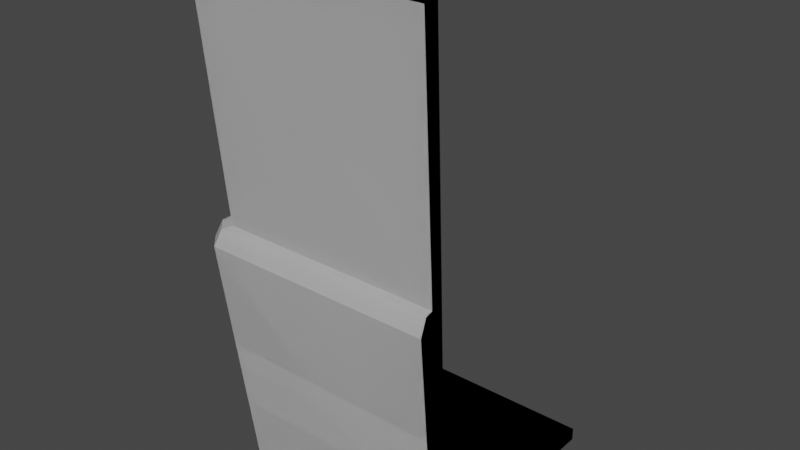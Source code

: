 # Source: base_building_tile_set.blend  (saved by Blender 3.0.42; exported with 4.5.12 LTS)
import bpy
from mathutils import Matrix  # noqa: F401  (used for matrix-valued properties, if any)

bpy.ops.wm.read_factory_settings(use_empty=True)
scene = bpy.context.scene
scene.name = 'Scene'

# ---- collections
col_prevuvlayout = bpy.data.collections.new('PrevUvLayout'); scene.collection.children.link(col_prevuvlayout)
col_corners = bpy.data.collections.new('Corners'); scene.collection.children.link(col_corners)
col_edges = bpy.data.collections.new('Edges'); scene.collection.children.link(col_edges)
col_innercorners = bpy.data.collections.new('InnerCorners'); scene.collection.children.link(col_innercorners)
col_other = bpy.data.collections.new('Other'); scene.collection.children.link(col_other)

# ---- materials (node trees are filled in below, after node groups)
mat_innerwall = bpy.data.materials.new('InnerWall')
mat_innerwall.use_transparent_shadow = False
mat_floor = bpy.data.materials.new('Floor')
mat_floor.use_transparent_shadow = False
mat_outerwall = bpy.data.materials.new('OuterWall')
mat_outerwall.use_transparent_shadow = False
mat_outerwallbase = bpy.data.materials.new('OuterWallBase')
mat_outerwallbase.use_transparent_shadow = False
mat_innerwall_003 = bpy.data.materials.new('InnerWall.003')
mat_innerwall_003.use_transparent_shadow = False
mat_floor_003 = bpy.data.materials.new('Floor.003')
mat_floor_003.use_transparent_shadow = False
mat_outerwall_003 = bpy.data.materials.new('OuterWall.003')
mat_outerwall_003.use_transparent_shadow = False
mat_outerwallbase_003 = bpy.data.materials.new('OuterWallBase.003')
mat_outerwallbase_003.use_transparent_shadow = False

# ---- node groups
ng_auto_smooth = bpy.data.node_groups.new('Auto Smooth', 'GeometryNodeTree')
_s = ng_auto_smooth.interface.new_socket(name='Geometry', in_out='OUTPUT', socket_type='NodeSocketGeometry')
_s = ng_auto_smooth.interface.new_socket(name='Geometry', in_out='INPUT', socket_type='NodeSocketGeometry')
_s = ng_auto_smooth.interface.new_socket(name='Angle', in_out='INPUT', socket_type='NodeSocketFloat')
_s.subtype = 'ANGLE'
_s.min_value = 0.0
_s.max_value = 3.142
ng_auto_smooth.is_modifier = True
_N = ng_auto_smooth.nodes; _L = ng_auto_smooth.links
n0 = _N.new('NodeGroupOutput'); n0.name = 'Group Output'; n0.location = (480, -100)
n1 = _N.new('NodeGroupInput'); n1.name = 'Group Input'; n1.location = (-420, -300)
n2 = _N.new('NodeGroupInput'); n2.name = 'Group Input.001'; n2.location = (-60, -100)
n3 = _N.new('GeometryNodeSetShadeSmooth'); n3.name = 'Set Shade Smooth'; n3.location = (120, -100)
n3.domain = 'EDGE'
n4 = _N.new('GeometryNodeSetShadeSmooth'); n4.name = 'Set Shade Smooth.001'; n4.location = (300, -100)
n5 = _N.new('GeometryNodeInputMeshEdgeAngle'); n5.name = 'Edge Angle'; n5.location = (-420, -220)
n6 = _N.new('GeometryNodeInputEdgeSmooth'); n6.name = 'Is Edge Smooth'; n6.location = (-60, -160)
n7 = _N.new('GeometryNodeInputShadeSmooth'); n7.name = 'Is Face Smooth'; n7.location = (-240, -340)
n8 = _N.new('FunctionNodeBooleanMath'); n8.name = 'Boolean Math'; n8.location = (-60, -220)
n9 = _N.new('FunctionNodeCompare'); n9.name = 'Compare'; n9.location = (-240, -180)
n9.operation = 'LESS_EQUAL'
_L.new(n5.outputs[0], n9.inputs[0])
_L.new(n4.outputs[0], n0.inputs[0])
_L.new(n1.outputs[1], n9.inputs[1])
_L.new(n9.outputs[0], n8.inputs[0])
_L.new(n7.outputs[0], n8.inputs[1])
_L.new(n2.outputs[0], n3.inputs[0])
_L.new(n6.outputs[0], n3.inputs[1])
_L.new(n3.outputs[0], n4.inputs[0])
_L.new(n8.outputs[0], n3.inputs[2])
n0.is_active_output = True

# ---- material node trees
mat_innerwall.use_nodes = True; mat_innerwall.node_tree.nodes.clear()
_N = mat_innerwall.node_tree.nodes; _L = mat_innerwall.node_tree.links
n0 = _N.new('ShaderNodeBsdfPrincipled'); n0.name = 'Principled BSDF'; n0.location = (10, 300)
n0.distribution = 'GGX'
n0.subsurface_method = 'RANDOM_WALK_SKIN'
n0.inputs[3].default_value = 1.45
n0.inputs[27].default_value = (0.0, 0.0, 0.0, 1.0)
n0.inputs[28].default_value = 1.0
n1 = _N.new('ShaderNodeOutputMaterial'); n1.name = 'Material Output'; n1.location = (300, 300)
_L.new(n0.outputs[0], n1.inputs[0])
n1.is_active_output = True
mat_floor.use_nodes = True; mat_floor.node_tree.nodes.clear()
_N = mat_floor.node_tree.nodes; _L = mat_floor.node_tree.links
n0 = _N.new('ShaderNodeBsdfPrincipled'); n0.name = 'Principled BSDF'; n0.location = (10, 300)
n0.distribution = 'GGX'
n0.subsurface_method = 'RANDOM_WALK_SKIN'
n0.inputs[3].default_value = 1.45
n0.inputs[27].default_value = (0.0, 0.0, 0.0, 1.0)
n0.inputs[28].default_value = 1.0
n1 = _N.new('ShaderNodeOutputMaterial'); n1.name = 'Material Output'; n1.location = (300, 300)
_L.new(n0.outputs[0], n1.inputs[0])
n1.is_active_output = True
mat_outerwall.use_nodes = True; mat_outerwall.node_tree.nodes.clear()
_N = mat_outerwall.node_tree.nodes; _L = mat_outerwall.node_tree.links
n0 = _N.new('ShaderNodeBsdfPrincipled'); n0.name = 'Principled BSDF'; n0.location = (10, 300)
n0.distribution = 'GGX'
n0.subsurface_method = 'RANDOM_WALK_SKIN'
n0.inputs[3].default_value = 1.45
n0.inputs[27].default_value = (0.0, 0.0, 0.0, 1.0)
n0.inputs[28].default_value = 1.0
n1 = _N.new('ShaderNodeOutputMaterial'); n1.name = 'Material Output'; n1.location = (300, 300)
_L.new(n0.outputs[0], n1.inputs[0])
n1.is_active_output = True
mat_outerwallbase.use_nodes = True; mat_outerwallbase.node_tree.nodes.clear()
_N = mat_outerwallbase.node_tree.nodes; _L = mat_outerwallbase.node_tree.links
n0 = _N.new('ShaderNodeBsdfPrincipled'); n0.name = 'Principled BSDF'; n0.location = (10, 300)
n0.distribution = 'GGX'
n0.subsurface_method = 'RANDOM_WALK_SKIN'
n0.inputs[3].default_value = 1.45
n0.inputs[27].default_value = (0.0, 0.0, 0.0, 1.0)
n0.inputs[28].default_value = 1.0
n1 = _N.new('ShaderNodeOutputMaterial'); n1.name = 'Material Output'; n1.location = (300, 300)
_L.new(n0.outputs[0], n1.inputs[0])
n1.is_active_output = True
mat_innerwall_003.use_nodes = True; mat_innerwall_003.node_tree.nodes.clear()
_N = mat_innerwall_003.node_tree.nodes; _L = mat_innerwall_003.node_tree.links
n0 = _N.new('ShaderNodeBsdfPrincipled'); n0.name = 'Principled BSDF'; n0.location = (10, 300)
n0.distribution = 'GGX'
n0.subsurface_method = 'RANDOM_WALK_SKIN'
n0.inputs[3].default_value = 1.45
n0.inputs[27].default_value = (0.0, 0.0, 0.0, 1.0)
n0.inputs[28].default_value = 1.0
n1 = _N.new('ShaderNodeOutputMaterial'); n1.name = 'Material Output'; n1.location = (300, 300)
_L.new(n0.outputs[0], n1.inputs[0])
n1.is_active_output = True
mat_floor_003.use_nodes = True; mat_floor_003.node_tree.nodes.clear()
_N = mat_floor_003.node_tree.nodes; _L = mat_floor_003.node_tree.links
n0 = _N.new('ShaderNodeBsdfPrincipled'); n0.name = 'Principled BSDF'; n0.location = (10, 300)
n0.distribution = 'GGX'
n0.subsurface_method = 'RANDOM_WALK_SKIN'
n0.inputs[3].default_value = 1.45
n0.inputs[27].default_value = (0.0, 0.0, 0.0, 1.0)
n0.inputs[28].default_value = 1.0
n1 = _N.new('ShaderNodeOutputMaterial'); n1.name = 'Material Output'; n1.location = (300, 300)
_L.new(n0.outputs[0], n1.inputs[0])
n1.is_active_output = True
mat_outerwall_003.use_nodes = True; mat_outerwall_003.node_tree.nodes.clear()
_N = mat_outerwall_003.node_tree.nodes; _L = mat_outerwall_003.node_tree.links
n0 = _N.new('ShaderNodeBsdfPrincipled'); n0.name = 'Principled BSDF'; n0.location = (10, 300)
n0.distribution = 'GGX'
n0.subsurface_method = 'RANDOM_WALK_SKIN'
n0.inputs[3].default_value = 1.45
n0.inputs[27].default_value = (0.0, 0.0, 0.0, 1.0)
n0.inputs[28].default_value = 1.0
n1 = _N.new('ShaderNodeOutputMaterial'); n1.name = 'Material Output'; n1.location = (300, 300)
_L.new(n0.outputs[0], n1.inputs[0])
n1.is_active_output = True
mat_outerwallbase_003.use_nodes = True; mat_outerwallbase_003.node_tree.nodes.clear()
_N = mat_outerwallbase_003.node_tree.nodes; _L = mat_outerwallbase_003.node_tree.links
n0 = _N.new('ShaderNodeBsdfPrincipled'); n0.name = 'Principled BSDF'; n0.location = (10, 300)
n0.distribution = 'GGX'
n0.subsurface_method = 'RANDOM_WALK_SKIN'
n0.inputs[3].default_value = 1.45
n0.inputs[27].default_value = (0.0, 0.0, 0.0, 1.0)
n0.inputs[28].default_value = 1.0
n1 = _N.new('ShaderNodeOutputMaterial'); n1.name = 'Material Output'; n1.location = (300, 300)
_L.new(n0.outputs[0], n1.inputs[0])
n1.is_active_output = True

# ---- world
world_world = bpy.data.worlds.new('World'); scene.world = world_world
world_world.use_nodes = True; world_world.node_tree.nodes.clear()
_N = world_world.node_tree.nodes; _L = world_world.node_tree.links
n0 = _N.new('ShaderNodeOutputWorld'); n0.name = 'World Output'; n0.location = (300, 300)
n1 = _N.new('ShaderNodeBackground'); n1.name = 'Background'; n1.location = (10, 300)
n1.inputs[0].default_value = (0.05088, 0.05088, 0.05088, 1.0)
_L.new(n1.outputs[0], n0.inputs[0])
n0.is_active_output = True
world_world.color = (0.05088, 0.05088, 0.05088)
world_world.use_sun_shadow = False
world_world.sun_shadow_jitter_overblur = 0.0

# ---- meshes
me_cube = bpy.data.meshes.new('Cube')
me_cube.from_pydata([(1.0, -0.9675, 4.0), (-0.9675, 1.0, 4.0), (1.0, 1.0, 0.0), (1.0, -0.8515, 4.0), (-0.8515, 1.0, 4.0), (-0.9675, -0.8702, 4.0), (-0.8702, -0.9675, 4.0), (-0.9678, 1.0, 1.933), (-0.9197, 1.0, 2.065), (1.0, -0.9197, 2.065), (1.0, -0.9678, 1.933), (-0.8549, -0.9678, 1.933), (-0.8163, -0.9197, 2.065), (-0.9197, -0.8163, 2.065), (-0.9678, -0.8549, 1.933), (-0.8612, -0.7687, 2.083), (-0.8612, 1.0, 2.083), (1.0, -0.8612, 2.083), (-0.7687, -0.8612, 2.083), (1.0, -0.6756, 0.1033), (-0.6756, 1.0, 0.1033), (1.0, 1.0, 0.1033), (-0.7754, -0.8515, 4.0), (-0.8515, -0.7754, 4.0), (-0.6756, -0.5995, 0.1033), (-0.5995, -0.6756, 0.1033), (1.0, -0.81, 0.1147), (1.0, -0.6847, 0.0), (-0.6847, 1.0, 0.0), (-0.81, 1.0, 0.1147), (-0.6549, -0.6847, 4.963e-09), (-0.7117, -0.81, 0.1147), (-0.81, -0.7117, 0.1147), (-0.6847, -0.6549, -1.132e-09)], [], [(26, 10, 11, 31), (4, 23, 24, 20), (5, 6, 22, 23), (32, 14, 7, 29), (3, 22, 6, 0), (31, 11, 14, 32), (18, 6, 5, 15), (17, 0, 6, 18), (12, 13, 14, 11), (13, 8, 7, 14), (9, 12, 11, 10), (15, 5, 1, 16), (13, 15, 16, 8), (9, 17, 18, 12), (12, 18, 15, 13), (20, 24, 25, 19, 21), (4, 1, 5, 23), (24, 23, 22, 25), (22, 3, 19, 25), (33, 30, 31, 32), (28, 33, 32, 29), (30, 27, 26, 31), (28, 2, 27, 30, 33), (7, 8, 16, 29), (21, 2, 28, 20), (10, 26, 17, 9), (19, 27, 2, 21), (29, 16, 20, 28), (1, 4, 20, 16), (26, 27, 19, 17), (0, 17, 19, 3)])
me_cube.polygons.foreach_set('material_index', [3, 0, 2, 3, 2, 3, 2, 2, 3, 3, 3, 2, 3, 3, 3, 1, 2, 0, 0, 3, 3, 3, 1, 3, 1, 3, 1, 3, 2, 3, 2])
_uv = me_cube.uv_layers.new(name='UVMap')
_uv.uv.foreach_set('vector', [0.2656, 0.5195, 0.04297, 0.5195, 0.04297, 0.2852, 0.2656, 0.2852, 0.01562, 0.9844, 0.01562, 0.7695, 0.5, 0.7695, 0.5, 0.9844, 0.5312, 0.4531, 0.5312, 0.4688, 0.5117, 0.4688, 0.5117, 0.4531, 0.2656, 0.2656, 0.04297, 0.2656, 0.04297, 0.03516, 0.2656, 0.03516, 0.5156, 0.7188, 0.5156, 0.4844, 0.5312, 0.4688, 0.5312, 0.7188, 0.2656, 0.2852, 0.04297, 0.2852, 0.04297, 0.2656, 0.2656, 0.2656, 0.8086, 0.4688, 0.5312, 0.4688, 0.5312, 0.4531, 0.8086, 0.4531, 0.8086, 0.7188, 0.5312, 0.7188, 0.5312, 0.4688, 0.8086, 0.4688, 0.02344, 0.2852, 0.02344, 0.2656, 0.04297, 0.2656, 0.04297, 0.2852, 0.02344, 0.2539, 0.02344, 0.03125, 0.04297, 0.03516, 0.04297, 0.2656, 0.02344, 0.5234, 0.02344, 0.2969, 0.04297, 0.2852, 0.04297, 0.5195, 0.8086, 0.4531, 0.5312, 0.4531, 0.5312, 0.2031, 0.8086, 0.2031, 0.02344, 0.2539, 0.01562, 0.2539, 0.01562, 0.03125, 0.02344, 0.03125, 0.02344, 0.5234, 0.01562, 0.5234, 0.01562, 0.2969, 0.02344, 0.2969, 0.02344, 0.2852, 0.01562, 0.2852, 0.01562, 0.2656, 0.02344, 0.2656, 0.5156, 0.9688, 0.5156, 0.7617, 0.5234, 0.75, 0.7422, 0.75, 0.7422, 0.9688, 0.5156, 0.2031, 0.5312, 0.2031, 0.5312, 0.4531, 0.5156, 0.4414, 0.5, 0.7695, 0.01562, 0.7695, 0.01562, 0.7578, 0.5, 0.7578, 0.01562, 0.7578, 0.01562, 0.5469, 0.5, 0.5469, 0.5, 0.7578, 0.2891, 0.2695, 0.2891, 0.2812, 0.2656, 0.2852, 0.2656, 0.2656, 0.2891, 0.03516, 0.2891, 0.2617, 0.2656, 0.2656, 0.2656, 0.03516, 0.2891, 0.2891, 0.2891, 0.5195, 0.2656, 0.5195, 0.2656, 0.2852, 0.9844, 0.9688, 0.7539, 0.9688, 0.7539, 0.75, 0.9805, 0.75, 0.9844, 0.75, 0.04297, 0.03516, 0.03125, 0.02734, 0.01953, 0.01953, 0.2656, 0.03516, 0.7422, 0.9688, 0.7422, 0.9844, 0.5156, 0.9844, 0.5156, 0.9688, 0.04297, 0.5195, 0.2656, 0.5195, 0.01953, 0.5352, 0.03125, 0.5273, 0.7422, 0.75, 0.7539, 0.75, 0.7539, 0.9688, 0.7422, 0.9688, 0.2656, 0.03516, 0.01953, 0.01953, 0.2734, 0.01953, 0.2812, 0.01953, 0.5312, 0.2031, 0.5312, 0.1875, 0.9805, 0.1875, 0.8086, 0.2031, 0.2656, 0.5195, 0.2812, 0.5352, 0.2578, 0.5352, 0.01953, 0.5352, 0.5312, 0.7188, 0.8086, 0.7188, 0.9805, 0.7344, 0.5312, 0.7344])
me_cube.materials.append(mat_innerwall)
me_cube.materials.append(mat_floor)
me_cube.materials.append(mat_outerwall)
me_cube.materials.append(mat_outerwallbase)
me_cube.use_remesh_preserve_volume = False
me_cube.use_remesh_preserve_attributes = False
me_cube.use_mirror_vertex_groups = False
me_cube.update()
me_cube_001 = bpy.data.meshes.new('Cube.001')
me_cube_001.from_pydata([(-1.0, -0.9675, 4.0), (0.9675, 1.0, 4.0), (-1.0, 1.0, 0.0), (-1.0, -0.8515, 4.0), (0.8515, 1.0, 4.0), (0.9675, -0.8702, 4.0), (0.8702, -0.9675, 4.0), (0.9678, 1.0, 1.933), (0.9197, 1.0, 2.065), (-1.0, -0.9197, 2.065), (-1.0, -0.9678, 1.933), (0.8549, -0.9678, 1.933), (0.8163, -0.9197, 2.065), (0.9197, -0.8163, 2.065), (0.9678, -0.8549, 1.933), (0.8612, -0.7687, 2.083), (0.8612, 1.0, 2.083), (-1.0, -0.8612, 2.083), (0.7687, -0.8612, 2.083), (-1.0, -0.6756, 0.1033), (0.6756, 1.0, 0.1033), (-1.0, 1.0, 0.1033), (0.7754, -0.8515, 4.0), (0.8515, -0.7754, 4.0), (0.6756, -0.5995, 0.1033), (0.5995, -0.6756, 0.1033), (-1.0, -0.81, 0.1147), (-1.0, -0.6847, 0.0), (0.6847, 1.0, 0.0), (0.81, 1.0, 0.1147), (0.6549, -0.6847, 4.963e-09), (0.7117, -0.81, 0.1147), (0.81, -0.7117, 0.1147), (0.6847, -0.6549, -1.132e-09)], [], [(26, 31, 11, 10), (4, 20, 24, 23), (5, 23, 22, 6), (32, 29, 7, 14), (3, 0, 6, 22), (31, 32, 14, 11), (18, 15, 5, 6), (17, 18, 6, 0), (12, 11, 14, 13), (13, 14, 7, 8), (9, 10, 11, 12), (15, 16, 1, 5), (13, 8, 16, 15), (9, 12, 18, 17), (12, 13, 15, 18), (20, 21, 19, 25, 24), (4, 23, 5, 1), (24, 25, 22, 23), (22, 25, 19, 3), (33, 32, 31, 30), (28, 29, 32, 33), (30, 31, 26, 27), (28, 33, 30, 27, 2), (7, 29, 16, 8), (21, 20, 28, 2), (10, 9, 17, 26), (19, 21, 2, 27), (26, 17, 19, 27), (0, 3, 19, 17), (29, 28, 20, 16), (1, 16, 20, 4)])
me_cube_001.polygons.foreach_set('material_index', [3, 0, 2, 3, 2, 3, 2, 2, 3, 3, 3, 2, 3, 3, 3, 1, 2, 0, 0, 3, 3, 3, 1, 3, 1, 3, 1, 3, 2, 3, 2])
_uv = me_cube_001.uv_layers.new(name='UVMap')
_uv.uv.foreach_set('vector', [0.5195, 0.7383, 0.5195, 0.9609, 0.2852, 0.9609, 0.2852, 0.7383, 0.9844, 0.9883, 0.7695, 0.9883, 0.7695, 0.5039, 0.9844, 0.5039, 0.4531, 0.4727, 0.4688, 0.4727, 0.4688, 0.4922, 0.4531, 0.4922, 0.2656, 0.7383, 0.2656, 0.9609, 0.03516, 0.9609, 0.03516, 0.7383, 0.7188, 0.4883, 0.4844, 0.4883, 0.4688, 0.4727, 0.7188, 0.4727, 0.2852, 0.7383, 0.2852, 0.9609, 0.2656, 0.9609, 0.2656, 0.7383, 0.4688, 0.1953, 0.4688, 0.4727, 0.4531, 0.4727, 0.4531, 0.1953, 0.7188, 0.1953, 0.7188, 0.4727, 0.4688, 0.4727, 0.4688, 0.1953, 0.2852, 0.9805, 0.2656, 0.9805, 0.2656, 0.9609, 0.2852, 0.9609, 0.2539, 0.9805, 0.03125, 0.9805, 0.03516, 0.9609, 0.2656, 0.9609, 0.5234, 0.9805, 0.2969, 0.9805, 0.2852, 0.9609, 0.5195, 0.9609, 0.4531, 0.1953, 0.4531, 0.4727, 0.2031, 0.4727, 0.2031, 0.1953, 0.2539, 0.9805, 0.2539, 0.9883, 0.03125, 0.9883, 0.03125, 0.9805, 0.5234, 0.9805, 0.5234, 0.9883, 0.2969, 0.9883, 0.2969, 0.9805, 0.2852, 0.9805, 0.2852, 0.9883, 0.2656, 0.9883, 0.2656, 0.9805, 0.9688, 0.4844, 0.7617, 0.4883, 0.75, 0.4805, 0.75, 0.2617, 0.9688, 0.2617, 0.2031, 0.4883, 0.2031, 0.4727, 0.4531, 0.4727, 0.4414, 0.4883, 0.7695, 0.5039, 0.7695, 0.9883, 0.7578, 0.9883, 0.7578, 0.5039, 0.7578, 0.9883, 0.5469, 0.9883, 0.5469, 0.5039, 0.7578, 0.5039, 0.2695, 0.7148, 0.2812, 0.7148, 0.2852, 0.7383, 0.2656, 0.7383, 0.03516, 0.7148, 0.2617, 0.7148, 0.2656, 0.7383, 0.03516, 0.7383, 0.2891, 0.7148, 0.5195, 0.7148, 0.5195, 0.7383, 0.2852, 0.7383, 0.9688, 0.01953, 0.9688, 0.25, 0.75, 0.25, 0.75, 0.02344, 0.75, 0.01953, 0.03516, 0.9609, 0.02734, 0.9727, 0.01953, 0.9844, 0.03516, 0.7383, 0.9688, 0.2617, 0.9844, 0.2617, 0.9844, 0.4844, 0.9688, 0.4844, 0.5195, 0.9609, 0.5195, 0.7383, 0.5352, 0.9844, 0.5273, 0.9727, 0.75, 0.2617, 0.75, 0.25, 0.9688, 0.25, 0.9688, 0.2617, 0.03516, 0.7383, 0.01953, 0.9844, 0.01953, 0.7305, 0.01953, 0.7227, 0.2031, 0.4727, 0.1875, 0.4727, 0.1875, 0.02344, 0.2031, 0.1953, 0.5195, 0.7383, 0.5352, 0.7227, 0.5352, 0.7461, 0.5352, 0.9844, 0.7188, 0.4727, 0.7188, 0.1953, 0.7344, 0.02344, 0.7344, 0.4727])
me_cube_001.materials.append(mat_innerwall)
me_cube_001.materials.append(mat_floor)
me_cube_001.materials.append(mat_outerwall)
me_cube_001.materials.append(mat_outerwallbase)
me_cube_001.use_remesh_preserve_volume = False
me_cube_001.use_remesh_preserve_attributes = False
me_cube_001.use_mirror_vertex_groups = False
me_cube_001.update()
me_cube_007 = bpy.data.meshes.new('Cube.007')
me_cube_007.from_pydata([(-0.9675, 1.0, 4.0), (-0.8515, 1.0, 4.0), (-0.9678, 1.0, 1.933), (-0.9197, 1.0, 2.065), (-0.8612, 1.0, 2.083), (-0.6756, 1.0, 0.1033), (-0.6756, 1.0, -8.827e-06), (-0.81, 1.0, 0.1147), (-0.9675, -1.0, 4.0), (-0.8515, -1.0, 4.0), (-0.9678, -1.0, 1.933), (-0.9197, -1.0, 2.065), (-0.8612, -1.0, 2.083), (-0.6756, -1.0, 0.1033), (-0.6847, -1.0, 0.0), (-0.81, -1.0, 0.1147), (1.0, 1.0, 0.1033), (1.0, -1.0, 0.1033), (1.0, -1.0, -8.827e-06), (1.0, 1.0, -8.827e-06), (-0.8515, 0.0, 4.0), (-0.9675, 0.0, 4.0), (-0.8612, 0.0, 2.083), (-0.9197, 0.0, 2.065), (-0.9678, 0.0, 1.933), (-0.81, 0.0, 0.1147), (-0.6847, 0.0, 0.0), (-0.6756, 0.0, 0.1033), (1.0, 0.0, 0.1033)], [], [(2, 3, 4, 7), (7, 4, 5, 6), (0, 1, 5, 4), (10, 15, 12, 11), (15, 14, 13, 12), (8, 12, 13, 9), (21, 8, 9, 20), (22, 12, 8, 21), (23, 11, 12, 22), (24, 10, 11, 23), (25, 15, 10, 24), (26, 14, 15, 25), (6, 5, 16, 19), (27, 13, 17, 28), (16, 28, 17, 18, 19), (14, 6, 19, 18), (13, 14, 18, 17), (20, 9, 13, 27), (1, 20, 27, 5), (5, 27, 28, 16), (6, 26, 25, 7), (7, 25, 24, 2), (2, 24, 23, 3), (3, 23, 22, 4), (4, 22, 21, 0), (0, 21, 20, 1)])
me_cube_007.polygons.foreach_set('material_index', [3, 3, 2, 3, 3, 2, 2, 2, 3, 3, 3, 3, 1, 1, 1, 1, 1, 0, 0, 1, 3, 3, 3, 3, 2, 2])
_uv = me_cube_007.uv_layers.new(name='UVMap')
_uv.uv.foreach_set('vector', [0.6822, 0.03703, 0.6631, 0.0282, 0.6612, 0.01923, 0.9561, 0.03609, 0.9561, 0.03609, 0.6612, 0.01923, 0.9594, 0.01615, 0.9749, 0.01744, 0.03355, 0.03352, 0.03451, 0.01615, 0.6197, 0.02216, 0.3216, 0.03352, 0.6832, 0.3371, 0.9571, 0.3361, 0.6623, 0.355, 0.6642, 0.346, 0.9571, 0.3361, 0.9759, 0.3533, 0.9606, 0.3561, 0.6623, 0.355, 0.03355, 0.3336, 0.3216, 0.3336, 0.6197, 0.3449, 0.03451, 0.3509, 0.03355, 0.1835, 0.03355, 0.3336, 0.01615, 0.3336, 0.01615, 0.1835, 0.3216, 0.1835, 0.3216, 0.3336, 0.03355, 0.3336, 0.03355, 0.1835, 0.6617, 0.1871, 0.6622, 0.3371, 0.653, 0.3372, 0.6525, 0.1872, 0.6827, 0.1871, 0.6832, 0.3371, 0.6622, 0.3371, 0.6617, 0.1871, 0.9566, 0.1861, 0.9571, 0.3361, 0.6832, 0.3371, 0.6827, 0.1871, 0.982, 0.186, 0.9826, 0.3361, 0.9571, 0.3361, 0.9566, 0.1861, 0.01615, 0.717, 0.03165, 0.717, 0.03165, 0.9683, 0.01615, 0.9683, 0.1817, 0.717, 0.3317, 0.717, 0.3317, 0.9683, 0.1817, 0.9683, 0.03165, 0.9683, 0.1817, 0.9683, 0.3317, 0.9683, 0.3317, 0.9838, 0.03165, 0.9838, 0.3472, 0.7156, 0.6473, 0.717, 0.6473, 0.9683, 0.3472, 0.9683, 0.3317, 0.717, 0.3472, 0.7156, 0.3472, 0.9683, 0.3317, 0.9683, 0.6013, 0.5333, 0.6013, 0.6833, 0.01615, 0.6833, 0.01615, 0.5333, 0.6013, 0.3832, 0.6013, 0.5333, 0.01615, 0.5333, 0.01615, 0.3832, 0.03165, 0.717, 0.1817, 0.717, 0.1817, 0.9683, 0.03165, 0.9683, 0.9826, 0.036, 0.982, 0.186, 0.9566, 0.1861, 0.9561, 0.03609, 0.9561, 0.03609, 0.9566, 0.1861, 0.6827, 0.1871, 0.6822, 0.03703, 0.6822, 0.03703, 0.6827, 0.1871, 0.6617, 0.1871, 0.6612, 0.0371, 0.6612, 0.0371, 0.6617, 0.1871, 0.6525, 0.1872, 0.652, 0.03713, 0.3216, 0.03352, 0.3216, 0.1835, 0.03355, 0.1835, 0.03355, 0.03352, 0.03355, 0.03352, 0.03355, 0.1835, 0.01615, 0.1835, 0.01615, 0.03352])
me_cube_007.materials.append(mat_innerwall_003)
me_cube_007.materials.append(mat_floor_003)
me_cube_007.materials.append(mat_outerwall_003)
me_cube_007.materials.append(mat_outerwallbase_003)
me_cube_007.use_remesh_preserve_volume = False
me_cube_007.use_remesh_preserve_attributes = False
me_cube_007.use_mirror_vertex_groups = False
me_cube_007.update()
me_cube_002 = bpy.data.meshes.new('Cube.002')
me_cube_002.from_pydata([(1.0, 0.9675, 4.0), (-0.9675, -1.0, 4.0), (1.0, -1.0, 0.0), (1.0, 0.8515, 4.0), (-0.8515, -1.0, 4.0), (-0.9675, 0.8702, 4.0), (-0.8702, 0.9675, 4.0), (-0.9678, -1.0, 1.933), (-0.9197, -1.0, 2.065), (1.0, 0.9197, 2.065), (1.0, 0.9678, 1.933), (-0.8549, 0.9678, 1.933), (-0.8163, 0.9197, 2.065), (-0.9197, 0.8163, 2.065), (-0.9678, 0.8549, 1.933), (-0.8612, 0.7687, 2.083), (-0.8612, -1.0, 2.083), (1.0, 0.8612, 2.083), (-0.7687, 0.8612, 2.083), (1.0, 0.6756, 0.1033), (-0.6756, -1.0, 0.1033), (1.0, -1.0, 0.1033), (-0.7754, 0.8515, 4.0), (-0.8515, 0.7754, 4.0), (-0.6756, 0.5995, 0.1033), (-0.5995, 0.6756, 0.1033), (1.0, 0.81, 0.1147), (1.0, 0.6847, 0.0), (-0.6847, -1.0, 0.0), (-0.81, -1.0, 0.1147), (-0.6549, 0.6847, 4.963e-09), (-0.7117, 0.81, 0.1147), (-0.81, 0.7117, 0.1147), (-0.6847, 0.6549, -1.132e-09)], [], [(26, 31, 11, 10), (4, 20, 24, 23), (5, 23, 22, 6), (32, 29, 7, 14), (3, 0, 6, 22), (31, 32, 14, 11), (18, 15, 5, 6), (17, 18, 6, 0), (12, 11, 14, 13), (13, 14, 7, 8), (9, 10, 11, 12), (15, 16, 1, 5), (13, 8, 16, 15), (9, 12, 18, 17), (12, 13, 15, 18), (20, 21, 19, 25, 24), (4, 23, 5, 1), (24, 25, 22, 23), (22, 25, 19, 3), (33, 32, 31, 30), (28, 29, 32, 33), (30, 31, 26, 27), (28, 33, 30, 27, 2), (7, 29, 16, 8), (21, 20, 28, 2), (10, 9, 17, 26), (19, 21, 2, 27), (26, 17, 19, 27), (0, 3, 19, 17), (29, 28, 20, 16), (1, 16, 20, 4)])
me_cube_002.polygons.foreach_set('material_index', [3, 0, 2, 3, 2, 3, 2, 2, 3, 3, 3, 2, 3, 3, 3, 1, 2, 0, 0, 3, 3, 3, 1, 3, 1, 3, 1, 3, 2, 3, 2])
_uv = me_cube_002.uv_layers.new(name='UVMap')
_uv.uv.foreach_set('vector', [0.03125, 0.7617, 0.03125, 0.332, 0.4844, 0.332, 0.4844, 0.7617, 0.03906, 0.0, 0.4766, 0.0, 0.4766, 1.0, 0.03906, 1.0, 0.5117, 0.1289, 0.4883, 0.1289, 0.4883, 0.08594, 0.5117, 0.08594, 0.5234, 0.7617, 0.5234, 0.332, 0.9688, 0.332, 0.9688, 0.7617, 0.02734, 0.09766, 0.4609, 0.09766, 0.4883, 0.1289, 0.02734, 0.1289, 0.4844, 0.7617, 0.4844, 0.332, 0.5234, 0.332, 0.5234, 0.7617, 0.4883, 0.6406, 0.4883, 0.1289, 0.5117, 0.1289, 0.5117, 0.6406, 0.02734, 0.6406, 0.02734, 0.1289, 0.4883, 0.1289, 0.4883, 0.6406, 0.4844, 0.293, 0.5234, 0.293, 0.5234, 0.332, 0.4844, 0.332, 0.543, 0.293, 0.9766, 0.293, 0.9688, 0.332, 0.5234, 0.332, 0.02344, 0.293, 0.4609, 0.293, 0.4844, 0.332, 0.03125, 0.332, 0.5117, 0.6406, 0.5117, 0.1289, 0.9727, 0.1289, 0.9727, 0.6406, 0.543, 0.293, 0.543, 0.2773, 0.9766, 0.2773, 0.9766, 0.293, 0.02344, 0.293, 0.02344, 0.2773, 0.4609, 0.2773, 0.4609, 0.293, 0.4844, 0.293, 0.4844, 0.2773, 0.5234, 0.2773, 0.5234, 0.293, 0.2773, 0.007812, 0.7148, 0.007812, 0.7422, 0.02344, 0.7422, 0.4883, 0.2773, 0.4883, 0.9727, 0.09766, 0.9727, 0.1289, 0.5117, 0.1289, 0.5352, 0.09766, 0.4766, 1.0, 0.4766, 0.0, 0.5039, 0.0, 0.5039, 1.0, 0.5039, 0.0, 0.9375, 0.0, 0.9375, 1.0, 0.5039, 1.0, 0.5156, 0.8086, 0.4922, 0.8086, 0.4844, 0.7617, 0.5234, 0.7617, 0.9688, 0.8086, 0.5312, 0.8086, 0.5234, 0.7617, 0.9688, 0.7617, 0.4766, 0.8086, 0.03125, 0.8086, 0.03125, 0.7617, 0.4844, 0.7617, 0.2773, 1.0, 0.2773, 0.5117, 0.7422, 0.5117, 0.7422, 0.9922, 0.7422, 1.0, 0.9688, 0.332, 0.9844, 0.3086, 1.0, 0.2852, 0.9688, 0.7617, 0.2773, 0.4883, 0.2422, 0.4883, 0.2422, 0.007812, 0.2773, 0.007812, 0.03125, 0.332, 0.03125, 0.7617, 0.0, 0.2852, 0.01562, 0.3086, 0.7422, 0.4883, 0.7422, 0.5117, 0.2773, 0.5117, 0.2773, 0.4883, 0.9688, 0.7617, 1.0, 0.2852, 1.0, 0.7773, 1.0, 0.793, 0.9727, 0.1289, 1.0, 0.1289, 1.0, 0.9609, 0.9727, 0.6406, 0.03125, 0.7617, 0.0, 0.793, 0.0, 0.7461, 0.0, 0.2852, 0.02734, 0.1289, 0.02734, 0.6406, 0.0, 0.9609, 0.0, 0.1289])
me_cube_002.materials.append(mat_innerwall)
me_cube_002.materials.append(mat_floor)
me_cube_002.materials.append(mat_outerwall)
me_cube_002.materials.append(mat_outerwallbase)
me_cube_002.use_remesh_preserve_volume = False
me_cube_002.use_remesh_preserve_attributes = False
me_cube_002.use_mirror_vertex_groups = False
me_cube_002.update()
me_cube_003 = bpy.data.meshes.new('Cube.003')
me_cube_003.from_pydata([(-1.0, 0.9675, 4.0), (0.9675, -1.0, 4.0), (-1.0, -1.0, 0.0), (-1.0, 0.8515, 4.0), (0.8515, -1.0, 4.0), (0.9675, 0.8702, 4.0), (0.8702, 0.9675, 4.0), (0.9678, -1.0, 1.933), (0.9197, -1.0, 2.065), (-1.0, 0.9197, 2.065), (-1.0, 0.9678, 1.933), (0.8549, 0.9678, 1.933), (0.8163, 0.9197, 2.065), (0.9197, 0.8163, 2.065), (0.9678, 0.8549, 1.933), (0.8612, 0.7687, 2.083), (0.8612, -1.0, 2.083), (-1.0, 0.8612, 2.083), (0.7687, 0.8612, 2.083), (-1.0, 0.6756, 0.1033), (0.6756, -1.0, 0.1033), (-1.0, -1.0, 0.1033), (0.7754, 0.8515, 4.0), (0.8515, 0.7754, 4.0), (0.6756, 0.5995, 0.1033), (0.5995, 0.6756, 0.1033), (-1.0, 0.81, 0.1147), (-1.0, 0.6847, 0.0), (0.6847, -1.0, 0.0), (0.81, -1.0, 0.1147), (0.6549, 0.6847, 4.963e-09), (0.7117, 0.81, 0.1147), (0.81, 0.7117, 0.1147), (0.6847, 0.6549, -1.132e-09)], [], [(26, 10, 11, 31), (4, 23, 24, 20), (5, 6, 22, 23), (32, 14, 7, 29), (3, 22, 6, 0), (31, 11, 14, 32), (18, 6, 5, 15), (17, 0, 6, 18), (12, 13, 14, 11), (13, 8, 7, 14), (9, 12, 11, 10), (15, 5, 1, 16), (13, 15, 16, 8), (9, 17, 18, 12), (12, 18, 15, 13), (20, 24, 25, 19, 21), (4, 1, 5, 23), (24, 23, 22, 25), (22, 3, 19, 25), (33, 30, 31, 32), (28, 33, 32, 29), (30, 27, 26, 31), (28, 2, 27, 30, 33), (7, 8, 16, 29), (21, 2, 28, 20), (10, 26, 17, 9), (19, 27, 2, 21), (26, 27, 19, 17), (0, 17, 19, 3), (29, 16, 20, 28), (1, 4, 20, 16)])
me_cube_003.polygons.foreach_set('material_index', [3, 0, 2, 3, 2, 3, 2, 2, 3, 3, 3, 2, 3, 3, 3, 1, 2, 0, 0, 3, 3, 3, 1, 3, 1, 3, 1, 3, 2, 3, 2])
_uv = me_cube_003.uv_layers.new(name='UVMap')
_uv.uv.foreach_set('vector', [0.7617, 0.9688, 0.332, 0.9688, 0.332, 0.5156, 0.7617, 0.5156, 0.0, 0.9609, 0.0, 0.5234, 1.0, 0.5234, 1.0, 0.9609, 0.1289, 0.4883, 0.1289, 0.5117, 0.08594, 0.5117, 0.08594, 0.4883, 0.7617, 0.4766, 0.332, 0.4766, 0.332, 0.03125, 0.7617, 0.03125, 0.09766, 0.9727, 0.09766, 0.5391, 0.1289, 0.5117, 0.1289, 0.9727, 0.7617, 0.5156, 0.332, 0.5156, 0.332, 0.4766, 0.7617, 0.4766, 0.6406, 0.5117, 0.1289, 0.5117, 0.1289, 0.4883, 0.6406, 0.4883, 0.6406, 0.9727, 0.1289, 0.9727, 0.1289, 0.5117, 0.6406, 0.5117, 0.293, 0.5156, 0.293, 0.4766, 0.332, 0.4766, 0.332, 0.5156, 0.293, 0.457, 0.293, 0.02344, 0.332, 0.03125, 0.332, 0.4766, 0.293, 0.9766, 0.293, 0.5391, 0.332, 0.5156, 0.332, 0.9688, 0.6406, 0.4883, 0.1289, 0.4883, 0.1289, 0.02734, 0.6406, 0.02734, 0.293, 0.457, 0.2773, 0.457, 0.2773, 0.02344, 0.293, 0.02344, 0.293, 0.9766, 0.2773, 0.9766, 0.2773, 0.5391, 0.293, 0.5391, 0.293, 0.5156, 0.2773, 0.5156, 0.2773, 0.4766, 0.293, 0.4766, 0.007812, 0.7227, 0.007812, 0.2852, 0.02344, 0.2578, 0.4883, 0.2578, 0.4883, 0.7227, 0.09766, 0.02734, 0.1289, 0.02734, 0.1289, 0.4883, 0.09766, 0.4648, 1.0, 0.5234, 0.0, 0.5234, 0.0, 0.4961, 1.0, 0.4961, 0.0, 0.4961, 0.0, 0.0625, 1.0, 0.0625, 1.0, 0.4961, 0.8086, 0.4844, 0.8086, 0.5078, 0.7617, 0.5156, 0.7617, 0.4766, 0.8086, 0.03125, 0.8086, 0.4688, 0.7617, 0.4766, 0.7617, 0.03125, 0.8086, 0.5234, 0.8086, 0.9688, 0.7617, 0.9688, 0.7617, 0.5156, 1.0, 0.7227, 0.5117, 0.7227, 0.5117, 0.2578, 0.9922, 0.2578, 1.0, 0.2578, 0.332, 0.03125, 0.3086, 0.01562, 0.2852, 0.0, 0.7617, 0.03125, 0.4883, 0.7227, 0.4883, 0.7578, 0.007812, 0.7578, 0.007812, 0.7227, 0.332, 0.9688, 0.7617, 0.9688, 0.2852, 1.0, 0.3086, 0.9844, 0.4883, 0.2578, 0.5117, 0.2578, 0.5117, 0.7227, 0.4883, 0.7227, 0.7617, 0.03125, 0.2852, 0.0, 0.7773, 0.0, 0.793, 0.0, 0.1289, 0.02734, 0.1289, 0.0, 0.9609, 0.0, 0.6406, 0.02734, 0.7617, 0.9688, 0.793, 1.0, 0.7461, 1.0, 0.2852, 1.0, 0.1289, 0.9727, 0.6406, 0.9727, 0.9609, 1.0, 0.1289, 1.0])
me_cube_003.materials.append(mat_innerwall)
me_cube_003.materials.append(mat_floor)
me_cube_003.materials.append(mat_outerwall)
me_cube_003.materials.append(mat_outerwallbase)
me_cube_003.use_remesh_preserve_volume = False
me_cube_003.use_remesh_preserve_attributes = False
me_cube_003.use_mirror_vertex_groups = False
me_cube_003.update()
me_cube_005 = bpy.data.meshes.new('Cube.005')
me_cube_005.from_pydata([(1.0, -0.9675, 4.0), (-0.9675, 1.0, 4.0), (1.0, 1.0, 0.0), (1.0, -0.8515, 4.0), (-0.8515, 1.0, 4.0), (-0.9675, -0.8702, 4.0), (-0.8702, -0.9675, 4.0), (-0.9678, 1.0, 1.933), (-0.9197, 1.0, 2.065), (1.0, -0.9197, 2.065), (1.0, -0.9678, 1.933), (-0.8549, -0.9678, 1.933), (-0.8163, -0.9197, 2.065), (-0.9197, -0.8163, 2.065), (-0.9678, -0.8549, 1.933), (-0.8612, -0.7687, 2.083), (-0.8612, 1.0, 2.083), (1.0, -0.8612, 2.083), (-0.7687, -0.8612, 2.083), (1.0, -0.6756, 0.1033), (-0.6756, 1.0, 0.1033), (1.0, 1.0, 0.1033), (-0.7754, -0.8515, 4.0), (-0.8515, -0.7754, 4.0), (-0.6756, -0.5995, 0.1033), (-0.5995, -0.6756, 0.1033), (1.0, -0.81, 0.1147), (1.0, -0.6847, 0.0), (-0.6847, 1.0, 0.0), (-0.81, 1.0, 0.1147), (-0.6549, -0.6847, 4.963e-09), (-0.7117, -0.81, 0.1147), (-0.81, -0.7117, 0.1147), (-0.6847, -0.6549, -1.132e-09)], [], [(26, 10, 11, 31), (4, 23, 24, 20), (5, 6, 22, 23), (32, 14, 7, 29), (3, 22, 6, 0), (31, 11, 14, 32), (18, 6, 5, 15), (17, 0, 6, 18), (12, 13, 14, 11), (13, 8, 7, 14), (9, 12, 11, 10), (15, 5, 1, 16), (13, 15, 16, 8), (9, 17, 18, 12), (12, 18, 15, 13), (20, 24, 25, 19, 21), (4, 1, 5, 23), (24, 23, 22, 25), (22, 3, 19, 25), (33, 30, 31, 32), (28, 33, 32, 29), (30, 27, 26, 31), (28, 2, 27, 30, 33), (7, 8, 16, 29), (21, 2, 28, 20), (10, 26, 17, 9), (19, 27, 2, 21), (29, 16, 20, 28), (1, 4, 20, 16), (26, 27, 19, 17), (0, 17, 19, 3)])
me_cube_005.polygons.foreach_set('material_index', [3, 0, 2, 3, 2, 3, 2, 2, 3, 3, 3, 2, 3, 3, 3, 1, 2, 0, 0, 3, 3, 3, 1, 3, 1, 3, 1, 3, 2, 3, 2])
_uv = me_cube_005.uv_layers.new(name='UVMap')
_uv.uv.foreach_set('vector', [0.7617, 0.9688, 0.332, 0.9688, 0.332, 0.5156, 0.7617, 0.5156, 0.0, 0.9609, 0.0, 0.5234, 1.0, 0.5234, 1.0, 0.9609, 0.1289, 0.4883, 0.1289, 0.5117, 0.08594, 0.5117, 0.08594, 0.4883, 0.7617, 0.4766, 0.332, 0.4766, 0.332, 0.03125, 0.7617, 0.03125, 0.09766, 0.9727, 0.09766, 0.5391, 0.1289, 0.5117, 0.1289, 0.9727, 0.7617, 0.5156, 0.332, 0.5156, 0.332, 0.4766, 0.7617, 0.4766, 0.6406, 0.5117, 0.1289, 0.5117, 0.1289, 0.4883, 0.6406, 0.4883, 0.6406, 0.9727, 0.1289, 0.9727, 0.1289, 0.5117, 0.6406, 0.5117, 0.293, 0.5156, 0.293, 0.4766, 0.332, 0.4766, 0.332, 0.5156, 0.293, 0.457, 0.293, 0.02344, 0.332, 0.03125, 0.332, 0.4766, 0.293, 0.9766, 0.293, 0.5391, 0.332, 0.5156, 0.332, 0.9688, 0.6406, 0.4883, 0.1289, 0.4883, 0.1289, 0.02734, 0.6406, 0.02734, 0.293, 0.457, 0.2773, 0.457, 0.2773, 0.02344, 0.293, 0.02344, 0.293, 0.9766, 0.2773, 0.9766, 0.2773, 0.5391, 0.293, 0.5391, 0.293, 0.5156, 0.2773, 0.5156, 0.2773, 0.4766, 0.293, 0.4766, 0.007812, 0.7227, 0.007812, 0.2852, 0.02344, 0.2578, 0.4883, 0.2578, 0.4883, 0.7227, 0.09766, 0.02734, 0.1289, 0.02734, 0.1289, 0.4883, 0.09766, 0.4648, 1.0, 0.5234, 0.0, 0.5234, 0.0, 0.4961, 1.0, 0.4961, 0.0, 0.4961, 0.0, 0.0625, 1.0, 0.0625, 1.0, 0.4961, 0.8086, 0.4844, 0.8086, 0.5078, 0.7617, 0.5156, 0.7617, 0.4766, 0.8086, 0.03125, 0.8086, 0.4688, 0.7617, 0.4766, 0.7617, 0.03125, 0.8086, 0.5234, 0.8086, 0.9688, 0.7617, 0.9688, 0.7617, 0.5156, 1.0, 0.7227, 0.5117, 0.7227, 0.5117, 0.2578, 0.9922, 0.2578, 1.0, 0.2578, 0.332, 0.03125, 0.3086, 0.01562, 0.2852, 0.0, 0.7617, 0.03125, 0.4883, 0.7227, 0.4883, 0.7578, 0.007812, 0.7578, 0.007812, 0.7227, 0.332, 0.9688, 0.7617, 0.9688, 0.2852, 1.0, 0.3086, 0.9844, 0.4883, 0.2578, 0.5117, 0.2578, 0.5117, 0.7227, 0.4883, 0.7227, 0.7617, 0.03125, 0.2852, 0.0, 0.7773, 0.0, 0.793, 0.0, 0.1289, 0.02734, 0.1289, 0.0, 0.9609, 0.0, 0.6406, 0.02734, 0.7617, 0.9688, 0.793, 1.0, 0.7461, 1.0, 0.2852, 1.0, 0.1289, 0.9727, 0.6406, 0.9727, 0.9609, 1.0, 0.1289, 1.0])
me_cube_005.materials.append(mat_innerwall)
me_cube_005.materials.append(mat_floor)
me_cube_005.materials.append(mat_outerwall)
me_cube_005.materials.append(mat_outerwallbase)
me_cube_005.use_remesh_preserve_volume = False
me_cube_005.use_remesh_preserve_attributes = False
me_cube_005.use_mirror_vertex_groups = False
me_cube_005.update()
me_cube_006 = bpy.data.meshes.new('Cube.006')
me_cube_006.from_pydata([(-1.0, -0.9675, 4.0), (0.9675, 1.0, 4.0), (-1.0, 1.0, 0.0), (-1.0, -0.8515, 4.0), (0.8515, 1.0, 4.0), (0.9675, -0.8702, 4.0), (0.8702, -0.9675, 4.0), (0.9678, 1.0, 1.933), (0.9197, 1.0, 2.065), (-1.0, -0.9197, 2.065), (-1.0, -0.9678, 1.933), (0.8549, -0.9678, 1.933), (0.8163, -0.9197, 2.065), (0.9197, -0.8163, 2.065), (0.9678, -0.8549, 1.933), (0.8612, -0.7687, 2.083), (0.8612, 1.0, 2.083), (-1.0, -0.8612, 2.083), (0.7687, -0.8612, 2.083), (-1.0, -0.6756, 0.1033), (0.6756, 1.0, 0.1033), (-1.0, 1.0, 0.1033), (0.7754, -0.8515, 4.0), (0.8515, -0.7754, 4.0), (0.6756, -0.5995, 0.1033), (0.5995, -0.6756, 0.1033), (-1.0, -0.81, 0.1147), (-1.0, -0.6847, 0.0), (0.6847, 1.0, 0.0), (0.81, 1.0, 0.1147), (0.6549, -0.6847, 4.963e-09), (0.7117, -0.81, 0.1147), (0.81, -0.7117, 0.1147), (0.6847, -0.6549, -1.132e-09)], [], [(26, 31, 11, 10), (4, 20, 24, 23), (5, 23, 22, 6), (32, 29, 7, 14), (3, 0, 6, 22), (31, 32, 14, 11), (18, 15, 5, 6), (17, 18, 6, 0), (12, 11, 14, 13), (13, 14, 7, 8), (9, 10, 11, 12), (15, 16, 1, 5), (13, 8, 16, 15), (9, 12, 18, 17), (12, 13, 15, 18), (20, 21, 19, 25, 24), (4, 23, 5, 1), (24, 25, 22, 23), (22, 25, 19, 3), (33, 32, 31, 30), (28, 29, 32, 33), (30, 31, 26, 27), (28, 33, 30, 27, 2), (7, 29, 16, 8), (21, 20, 28, 2), (10, 9, 17, 26), (19, 21, 2, 27), (26, 17, 19, 27), (0, 3, 19, 17), (29, 28, 20, 16), (1, 16, 20, 4)])
me_cube_006.polygons.foreach_set('material_index', [3, 0, 2, 3, 2, 3, 2, 2, 3, 3, 3, 2, 3, 3, 3, 1, 2, 0, 0, 3, 3, 3, 1, 3, 1, 3, 1, 3, 2, 3, 2])
_uv = me_cube_006.uv_layers.new(name='UVMap')
_uv.uv.foreach_set('vector', [0.03125, 0.7617, 0.03125, 0.332, 0.4844, 0.332, 0.4844, 0.7617, 0.03906, 0.0, 0.4766, 0.0, 0.4766, 1.0, 0.03906, 1.0, 0.5117, 0.1289, 0.4883, 0.1289, 0.4883, 0.08594, 0.5117, 0.08594, 0.5234, 0.7617, 0.5234, 0.332, 0.9688, 0.332, 0.9688, 0.7617, 0.02734, 0.09766, 0.4609, 0.09766, 0.4883, 0.1289, 0.02734, 0.1289, 0.4844, 0.7617, 0.4844, 0.332, 0.5234, 0.332, 0.5234, 0.7617, 0.4883, 0.6406, 0.4883, 0.1289, 0.5117, 0.1289, 0.5117, 0.6406, 0.02734, 0.6406, 0.02734, 0.1289, 0.4883, 0.1289, 0.4883, 0.6406, 0.4844, 0.293, 0.5234, 0.293, 0.5234, 0.332, 0.4844, 0.332, 0.543, 0.293, 0.9766, 0.293, 0.9688, 0.332, 0.5234, 0.332, 0.02344, 0.293, 0.4609, 0.293, 0.4844, 0.332, 0.03125, 0.332, 0.5117, 0.6406, 0.5117, 0.1289, 0.9727, 0.1289, 0.9727, 0.6406, 0.543, 0.293, 0.543, 0.2773, 0.9766, 0.2773, 0.9766, 0.293, 0.02344, 0.293, 0.02344, 0.2773, 0.4609, 0.2773, 0.4609, 0.293, 0.4844, 0.293, 0.4844, 0.2773, 0.5234, 0.2773, 0.5234, 0.293, 0.2773, 0.007812, 0.7148, 0.007812, 0.7422, 0.02344, 0.7422, 0.4883, 0.2773, 0.4883, 0.9727, 0.09766, 0.9727, 0.1289, 0.5117, 0.1289, 0.5352, 0.09766, 0.4766, 1.0, 0.4766, 0.0, 0.5039, 0.0, 0.5039, 1.0, 0.5039, 0.0, 0.9375, 0.0, 0.9375, 1.0, 0.5039, 1.0, 0.5156, 0.8086, 0.4922, 0.8086, 0.4844, 0.7617, 0.5234, 0.7617, 0.9688, 0.8086, 0.5312, 0.8086, 0.5234, 0.7617, 0.9688, 0.7617, 0.4766, 0.8086, 0.03125, 0.8086, 0.03125, 0.7617, 0.4844, 0.7617, 0.2773, 1.0, 0.2773, 0.5117, 0.7422, 0.5117, 0.7422, 0.9922, 0.7422, 1.0, 0.9688, 0.332, 0.9844, 0.3086, 1.0, 0.2852, 0.9688, 0.7617, 0.2773, 0.4883, 0.2422, 0.4883, 0.2422, 0.007812, 0.2773, 0.007812, 0.03125, 0.332, 0.03125, 0.7617, 0.0, 0.2852, 0.01562, 0.3086, 0.7422, 0.4883, 0.7422, 0.5117, 0.2773, 0.5117, 0.2773, 0.4883, 0.9688, 0.7617, 1.0, 0.2852, 1.0, 0.7773, 1.0, 0.793, 0.9727, 0.1289, 1.0, 0.1289, 1.0, 0.9609, 0.9727, 0.6406, 0.03125, 0.7617, 0.0, 0.793, 0.0, 0.7461, 0.0, 0.2852, 0.02734, 0.1289, 0.02734, 0.6406, 0.0, 0.9609, 0.0, 0.1289])
me_cube_006.materials.append(mat_innerwall)
me_cube_006.materials.append(mat_floor)
me_cube_006.materials.append(mat_outerwall)
me_cube_006.materials.append(mat_outerwallbase)
me_cube_006.use_remesh_preserve_volume = False
me_cube_006.use_remesh_preserve_attributes = False
me_cube_006.use_mirror_vertex_groups = False
me_cube_006.update()
me_cube_004 = bpy.data.meshes.new('Cube.004')
me_cube_004.from_pydata([(-0.9675, 1.0, 4.0), (-0.8515, 1.0, 4.0), (-0.9678, 1.0, 1.933), (-0.9197, 1.0, 2.065), (-0.8612, 1.0, 2.083), (-0.6756, 1.0, 0.1033), (-0.6756, 1.0, -8.827e-06), (-0.81, 1.0, 0.1147), (-0.9675, -1.0, 4.0), (-0.8515, -1.0, 4.0), (-0.9678, -1.0, 1.933), (-0.9197, -1.0, 2.065), (-0.8612, -1.0, 2.083), (-0.6756, -1.0, 0.1033), (-0.6847, -1.0, 0.0), (-0.81, -1.0, 0.1147), (1.0, 1.0, 0.1033), (1.0, -1.0, 0.1033), (1.0, -1.0, -8.827e-06), (1.0, 1.0, -8.827e-06), (-0.8515, 0.0, 4.0), (-0.9675, 0.0, 4.0), (-0.8612, 0.0, 2.083), (-0.9197, 0.0, 2.065), (-0.9678, 0.0, 1.933), (-0.81, 0.0, 0.1147), (-0.6847, 0.0, 0.0), (-0.6756, 0.0, 0.1033), (1.0, 0.0, 0.1033)], [], [(2, 3, 4, 7), (7, 4, 5, 6), (0, 1, 5, 4), (10, 15, 12, 11), (15, 14, 13, 12), (8, 12, 13, 9), (21, 8, 9, 20), (22, 12, 8, 21), (23, 11, 12, 22), (24, 10, 11, 23), (25, 15, 10, 24), (26, 14, 15, 25), (6, 5, 16, 19), (27, 13, 17, 28), (16, 28, 17, 18, 19), (14, 6, 19, 18), (13, 14, 18, 17), (20, 9, 13, 27), (1, 20, 27, 5), (5, 27, 28, 16), (6, 26, 25, 7), (7, 25, 24, 2), (2, 24, 23, 3), (3, 23, 22, 4), (4, 22, 21, 0), (0, 21, 20, 1)])
me_cube_004.polygons.foreach_set('material_index', [3, 3, 2, 3, 3, 2, 2, 2, 3, 3, 3, 3, 1, 1, 1, 1, 1, 0, 0, 1, 3, 3, 3, 3, 2, 2])
_uv = me_cube_004.uv_layers.new(name='UVMap')
_uv.uv.foreach_set('vector', [0.7227, 0.9727, 0.75, 0.9844, 0.75, 0.9961, 0.3242, 0.9727, 0.3242, 0.9727, 0.75, 0.9961, 0.3203, 1.0, 0.2969, 0.9961, 0.03516, 0.1289, 0.03516, 0.07812, 0.9922, 0.1016, 0.5859, 0.1289, 0.7227, 0.5352, 0.3242, 0.5352, 0.75, 0.5078, 0.75, 0.5234, 0.3242, 0.5352, 0.2969, 0.5117, 0.3203, 0.5078, 0.75, 0.5078, 0.03516, 0.8594, 0.5859, 0.8594, 0.9922, 0.8867, 0.03516, 0.9023, 0.03516, 0.4922, 0.03516, 0.8594, 0.007812, 0.8594, 0.007812, 0.4922, 0.5859, 0.4922, 0.5859, 0.8594, 0.03516, 0.8594, 0.03516, 0.4922, 0.75, 0.7539, 0.75, 0.5352, 0.7695, 0.5352, 0.7695, 0.7539, 0.7227, 0.7539, 0.7227, 0.5352, 0.75, 0.5352, 0.75, 0.7539, 0.3242, 0.7539, 0.3242, 0.5352, 0.7227, 0.5352, 0.7227, 0.7539, 0.2852, 0.7539, 0.2852, 0.5352, 0.3242, 0.5352, 0.3242, 0.7539, 0.7383, 0.007812, 0.7383, 0.03516, 0.3438, 0.03516, 0.3438, 0.007812, 0.7383, 0.2695, 0.7383, 0.5039, 0.3438, 0.5039, 0.3438, 0.2695, 0.3438, 0.03516, 0.3438, 0.2695, 0.3438, 0.5039, 0.3164, 0.5039, 0.3164, 0.03516, 0.7383, 0.5312, 0.7383, 1.0, 0.3438, 1.0, 0.3438, 0.5312, 0.7383, 0.5039, 0.7383, 0.5312, 0.3438, 0.5312, 0.3438, 0.5039, 1.0, 0.4844, 1.0, 0.7461, 0.003906, 0.7461, 0.003906, 0.4844, 1.0, 0.2266, 1.0, 0.4844, 0.003906, 0.4844, 0.003906, 0.2266, 0.7383, 0.03516, 0.7383, 0.2695, 0.3438, 0.2695, 0.3438, 0.03516, 0.2852, 0.9727, 0.2852, 0.7539, 0.3242, 0.7539, 0.3242, 0.9727, 0.3242, 0.9727, 0.3242, 0.7539, 0.7227, 0.7539, 0.7227, 0.9727, 0.7227, 0.9727, 0.7227, 0.7539, 0.75, 0.7539, 0.75, 0.9727, 0.75, 0.9727, 0.75, 0.7539, 0.7695, 0.7539, 0.7695, 0.9727, 0.5859, 0.1289, 0.5859, 0.4922, 0.03516, 0.4922, 0.03516, 0.1289, 0.03516, 0.1289, 0.03516, 0.4922, 0.007812, 0.4922, 0.007812, 0.1289])
me_cube_004.materials.append(mat_innerwall)
me_cube_004.materials.append(mat_floor)
me_cube_004.materials.append(mat_outerwall)
me_cube_004.materials.append(mat_outerwallbase)
me_cube_004.use_remesh_preserve_volume = False
me_cube_004.use_remesh_preserve_attributes = False
me_cube_004.use_mirror_vertex_groups = False
me_cube_004.update()
me_cube_008 = bpy.data.meshes.new('Cube.008')
me_cube_008.from_pydata([(0.9675, 1.0, 4.0), (0.8515, 1.0, 4.0), (0.9678, 1.0, 1.933), (0.9197, 1.0, 2.065), (0.8612, 1.0, 2.083), (0.6756, 1.0, 0.1033), (0.6756, 1.0, -8.827e-06), (0.81, 1.0, 0.1147), (0.9675, -1.0, 4.0), (0.8515, -1.0, 4.0), (0.9678, -1.0, 1.933), (0.9197, -1.0, 2.065), (0.8612, -1.0, 2.083), (0.6756, -1.0, 0.1033), (0.6847, -1.0, 0.0), (0.81, -1.0, 0.1147), (-1.0, 1.0, 0.1033), (-1.0, -1.0, 0.1033), (-1.0, -1.0, -8.827e-06), (-1.0, 1.0, -8.827e-06), (0.8515, 0.0, 4.0), (0.9675, 0.0, 4.0), (0.8612, 0.0, 2.083), (0.9197, 0.0, 2.065), (0.9678, 0.0, 1.933), (0.81, 0.0, 0.1147), (0.6847, 0.0, 0.0), (0.6756, 0.0, 0.1033), (-1.0, 0.0, 0.1033)], [], [(2, 7, 4, 3), (7, 6, 5, 4), (0, 4, 5, 1), (10, 11, 12, 15), (15, 12, 13, 14), (8, 9, 13, 12), (21, 20, 9, 8), (22, 21, 8, 12), (23, 22, 12, 11), (24, 23, 11, 10), (25, 24, 10, 15), (26, 25, 15, 14), (6, 19, 16, 5), (27, 28, 17, 13), (16, 19, 18, 17, 28), (14, 18, 19, 6), (13, 17, 18, 14), (20, 27, 13, 9), (1, 5, 27, 20), (5, 16, 28, 27), (6, 7, 25, 26), (7, 2, 24, 25), (2, 3, 23, 24), (3, 4, 22, 23), (4, 0, 21, 22), (0, 1, 20, 21)])
me_cube_008.polygons.foreach_set('material_index', [3, 3, 2, 3, 3, 2, 2, 2, 3, 3, 3, 3, 1, 1, 1, 1, 1, 0, 0, 1, 3, 3, 3, 3, 2, 2])
_uv = me_cube_008.uv_layers.new(name='UVMap')
_uv.uv.foreach_set('vector', [0.75, 0.3086, 0.7656, 0.2852, 0.7773, 0.2852, 0.75, 0.6836, 0.75, 0.6836, 0.7773, 0.2852, 0.7812, 0.6875, 0.7773, 0.7109, 0.1289, 0.9727, 0.07812, 0.9727, 0.1016, 0.01562, 0.1289, 0.4219, 0.25, 0.3086, 0.25, 0.6836, 0.2188, 0.2852, 0.2344, 0.2852, 0.25, 0.6836, 0.2227, 0.7109, 0.2188, 0.6875, 0.2188, 0.2852, 0.8594, 0.9727, 0.8594, 0.4219, 0.8867, 0.01562, 0.9023, 0.9727, 0.4844, 0.9727, 0.8594, 0.9727, 0.8594, 1.0, 0.4922, 1.0, 0.4922, 0.4219, 0.8594, 0.4219, 0.8594, 0.9727, 0.4844, 0.9727, 0.5, 0.2852, 0.25, 0.2852, 0.25, 0.2656, 0.5, 0.2656, 0.5, 0.3086, 0.25, 0.3086, 0.25, 0.2852, 0.5, 0.2852, 0.5, 0.6836, 0.25, 0.6836, 0.25, 0.3086, 0.5, 0.3086, 0.5, 0.7188, 0.25, 0.7188, 0.25, 0.6836, 0.5, 0.6836, 0.007812, 0.2695, 0.03516, 0.2695, 0.03516, 0.6641, 0.007812, 0.6641, 0.2695, 0.2695, 0.5039, 0.2695, 0.5039, 0.6641, 0.2695, 0.6641, 0.03516, 0.6641, 0.2695, 0.6641, 0.5039, 0.6641, 0.5039, 0.6914, 0.03516, 0.6914, 0.5312, 0.2695, 1.0, 0.2695, 1.0, 0.6641, 0.5312, 0.6641, 0.5039, 0.2695, 0.5312, 0.2695, 0.5312, 0.6641, 0.5039, 0.6641, 0.4844, 0.007812, 0.7461, 0.007812, 0.7461, 1.004, 0.4844, 1.004, 0.2266, 0.007812, 0.4844, 0.007812, 0.4844, 1.004, 0.2266, 1.004, 0.03516, 0.2695, 0.2695, 0.2695, 0.2695, 0.6641, 0.03516, 0.6641, 0.75, 0.7188, 0.5, 0.7188, 0.5, 0.6836, 0.75, 0.6836, 0.75, 0.6836, 0.5, 0.6836, 0.5, 0.3086, 0.75, 0.3086, 0.75, 0.3086, 0.5, 0.3086, 0.5, 0.2852, 0.75, 0.2852, 0.75, 0.2852, 0.5, 0.2852, 0.5, 0.2656, 0.75, 0.2656, 0.1289, 0.4219, 0.4922, 0.4219, 0.4844, 0.9727, 0.1289, 0.9727, 0.1289, 0.9727, 0.4844, 0.9727, 0.4922, 1.0, 0.1289, 1.0])
me_cube_008.materials.append(mat_innerwall)
me_cube_008.materials.append(mat_floor)
me_cube_008.materials.append(mat_outerwall)
me_cube_008.materials.append(mat_outerwallbase)
me_cube_008.use_remesh_preserve_volume = False
me_cube_008.use_remesh_preserve_attributes = False
me_cube_008.use_mirror_vertex_groups = False
me_cube_008.update()
me_cube_009 = bpy.data.meshes.new('Cube.009')
me_cube_009.from_pydata([(-1.0, 0.9675, 4.0), (-1.0, 0.8515, 4.0), (-1.0, 0.9678, 1.933), (-1.0, 0.9197, 2.065), (-1.0, 0.8612, 2.083), (-1.0, 0.6756, 0.1033), (-1.0, 0.6802, -4.413e-06), (-1.0, 0.81, 0.1147), (1.0, 0.9675, 4.0), (1.0, 0.8515, 4.0), (1.0, 0.9678, 1.933), (1.0, 0.9197, 2.065), (1.0, 0.8612, 2.083), (1.0, 0.6756, 0.1033), (1.0, 0.6847, 0.0), (1.0, 0.81, 0.1147), (-1.0, -1.0, 0.1033), (1.0, -1.0, 0.1033), (1.0, -1.0, -8.827e-06), (-1.0, -1.0, -8.827e-06), (0.0, 0.8515, 4.0), (0.0, 0.9675, 4.0), (0.0, 0.8612, 2.083), (0.0, 0.9197, 2.065), (0.0, 0.9678, 1.933), (0.0, 0.81, 0.1147), (0.0, 0.6847, 0.0), (-5.96e-08, 0.6756, 0.1033), (0.0, -1.0, 0.1033)], [], [(2, 7, 4, 3), (7, 6, 5, 4), (0, 4, 5, 1), (10, 11, 12, 15), (15, 12, 13, 14), (8, 9, 13, 12), (21, 20, 9, 8), (22, 21, 8, 12), (23, 22, 12, 11), (24, 23, 11, 10), (25, 24, 10, 15), (26, 25, 15, 14), (6, 19, 16, 5), (27, 28, 17, 13), (16, 19, 18, 17, 28), (14, 18, 19, 6), (13, 17, 18, 14), (20, 27, 13, 9), (1, 5, 27, 20), (5, 16, 28, 27), (6, 7, 25, 26), (7, 2, 24, 25), (2, 3, 23, 24), (3, 4, 22, 23), (4, 0, 21, 22), (0, 1, 20, 21)])
me_cube_009.polygons.foreach_set('material_index', [3, 3, 2, 3, 3, 2, 2, 2, 3, 3, 3, 3, 1, 1, 1, 1, 1, 0, 0, 1, 3, 3, 3, 3, 2, 2])
_uv = me_cube_009.uv_layers.new(name='UVMap')
_uv.uv.foreach_set('vector', [0.7227, 0.9727, 0.75, 0.9844, 0.75, 0.9961, 0.3242, 0.9727, 0.3242, 0.9727, 0.75, 0.9961, 0.3203, 1.0, 0.2969, 0.9961, 0.03516, 0.1289, 0.03516, 0.07812, 0.9922, 0.1016, 0.5859, 0.1289, 0.7227, 0.5352, 0.3242, 0.5352, 0.75, 0.5078, 0.75, 0.5234, 0.3242, 0.5352, 0.2969, 0.5117, 0.3203, 0.5078, 0.75, 0.5078, 0.03516, 0.8594, 0.5859, 0.8594, 0.9922, 0.8867, 0.03516, 0.9023, 0.03516, 0.4922, 0.03516, 0.8594, 0.007812, 0.8594, 0.007812, 0.4922, 0.5859, 0.4922, 0.5859, 0.8594, 0.03516, 0.8594, 0.03516, 0.4922, 0.75, 0.7539, 0.75, 0.5352, 0.7695, 0.5352, 0.7695, 0.7539, 0.7227, 0.7539, 0.7227, 0.5352, 0.75, 0.5352, 0.75, 0.7539, 0.3242, 0.7539, 0.3242, 0.5352, 0.7227, 0.5352, 0.7227, 0.7539, 0.2852, 0.7539, 0.2852, 0.5352, 0.3242, 0.5352, 0.3242, 0.7539, 0.7383, 0.007812, 0.7383, 0.03516, 0.3438, 0.03516, 0.3438, 0.007812, 0.7383, 0.2695, 0.7383, 0.5039, 0.3438, 0.5039, 0.3438, 0.2695, 0.3438, 0.03516, 0.3438, 0.2695, 0.3438, 0.5039, 0.3164, 0.5039, 0.3164, 0.03516, 0.7383, 0.5312, 0.7383, 1.0, 0.3438, 1.0, 0.3438, 0.5312, 0.7383, 0.5039, 0.7383, 0.5312, 0.3438, 0.5312, 0.3438, 0.5039, 1.0, 0.4844, 1.0, 0.7461, 0.003906, 0.7461, 0.003906, 0.4844, 1.0, 0.2266, 1.0, 0.4844, 0.003906, 0.4844, 0.003906, 0.2266, 0.7383, 0.03516, 0.7383, 0.2695, 0.3438, 0.2695, 0.3438, 0.03516, 0.2852, 0.9727, 0.2852, 0.7539, 0.3242, 0.7539, 0.3242, 0.9727, 0.3242, 0.9727, 0.3242, 0.7539, 0.7227, 0.7539, 0.7227, 0.9727, 0.7227, 0.9727, 0.7227, 0.7539, 0.75, 0.7539, 0.75, 0.9727, 0.75, 0.9727, 0.75, 0.7539, 0.7695, 0.7539, 0.7695, 0.9727, 0.5859, 0.1289, 0.5859, 0.4922, 0.03516, 0.4922, 0.03516, 0.1289, 0.03516, 0.1289, 0.03516, 0.4922, 0.007812, 0.4922, 0.007812, 0.1289])
me_cube_009.materials.append(mat_innerwall)
me_cube_009.materials.append(mat_floor)
me_cube_009.materials.append(mat_outerwall)
me_cube_009.materials.append(mat_outerwallbase)
me_cube_009.use_remesh_preserve_volume = False
me_cube_009.use_remesh_preserve_attributes = False
me_cube_009.use_mirror_vertex_groups = False
me_cube_009.update()
me_cube_010 = bpy.data.meshes.new('Cube.010')
me_cube_010.from_pydata([(-1.0, -0.9675, 4.0), (-1.0, -0.8515, 4.0), (-1.0, -0.9678, 1.933), (-1.0, -0.9197, 2.065), (-1.0, -0.8612, 2.083), (-1.0, -0.6756, 0.1033), (-1.0, -0.6847, 0.0), (-1.0, -0.81, 0.1147), (1.0, -0.9675, 4.0), (1.0, -0.8515, 4.0), (1.0, -0.9678, 1.933), (1.0, -0.9197, 2.065), (1.0, -0.8612, 2.083), (1.0, -0.6756, 0.1033), (1.0, -0.6847, 0.0), (1.0, -0.81, 0.1147), (-1.0, 1.0, 0.1033), (1.0, 1.0, 0.1033), (1.0, 1.0, -8.827e-06), (-1.0, 1.0, -8.827e-06), (0.0, -0.8515, 4.0), (0.0, -0.9675, 4.0), (0.0, -0.8612, 2.083), (0.0, -0.9197, 2.065), (0.0, -0.9678, 1.933), (0.0, -0.81, 0.1147), (0.0, -0.6847, 0.0), (-5.96e-08, -0.6756, 0.1033), (0.0, 1.0, 0.1033)], [], [(2, 3, 4, 7), (7, 4, 5, 6), (0, 1, 5, 4), (10, 15, 12, 11), (15, 14, 13, 12), (8, 12, 13, 9), (21, 8, 9, 20), (22, 12, 8, 21), (23, 11, 12, 22), (24, 10, 11, 23), (25, 15, 10, 24), (26, 14, 15, 25), (6, 5, 16, 19), (27, 13, 17, 28), (16, 28, 17, 18, 19), (14, 6, 19, 18), (13, 14, 18, 17), (20, 9, 13, 27), (1, 20, 27, 5), (5, 27, 28, 16), (6, 26, 25, 7), (7, 25, 24, 2), (2, 24, 23, 3), (3, 23, 22, 4), (4, 22, 21, 0), (0, 21, 20, 1)])
me_cube_010.polygons.foreach_set('material_index', [3, 3, 2, 3, 3, 2, 2, 2, 3, 3, 3, 3, 1, 1, 1, 1, 1, 0, 0, 1, 3, 3, 3, 3, 2, 2])
_uv = me_cube_010.uv_layers.new(name='UVMap')
_uv.uv.foreach_set('vector', [0.7227, 0.9727, 0.75, 0.9844, 0.75, 0.9961, 0.3242, 0.9727, 0.3242, 0.9727, 0.75, 0.9961, 0.3203, 1.0, 0.2969, 0.9961, 0.03516, 0.1289, 0.03516, 0.07812, 0.9922, 0.1016, 0.5859, 0.1289, 0.7227, 0.5352, 0.3242, 0.5352, 0.75, 0.5078, 0.75, 0.5234, 0.3242, 0.5352, 0.2969, 0.5117, 0.3203, 0.5078, 0.75, 0.5078, 0.03516, 0.8594, 0.5859, 0.8594, 0.9922, 0.8867, 0.03516, 0.9023, 0.03516, 0.4922, 0.03516, 0.8594, 0.007812, 0.8594, 0.007812, 0.4922, 0.5859, 0.4922, 0.5859, 0.8594, 0.03516, 0.8594, 0.03516, 0.4922, 0.75, 0.7539, 0.75, 0.5352, 0.7695, 0.5352, 0.7695, 0.7539, 0.7227, 0.7539, 0.7227, 0.5352, 0.75, 0.5352, 0.75, 0.7539, 0.3242, 0.7539, 0.3242, 0.5352, 0.7227, 0.5352, 0.7227, 0.7539, 0.2852, 0.7539, 0.2852, 0.5352, 0.3242, 0.5352, 0.3242, 0.7539, 0.7383, 0.007812, 0.7383, 0.03516, 0.3438, 0.03516, 0.3438, 0.007812, 0.7383, 0.2695, 0.7383, 0.5039, 0.3438, 0.5039, 0.3438, 0.2695, 0.3438, 0.03516, 0.3438, 0.2695, 0.3438, 0.5039, 0.3164, 0.5039, 0.3164, 0.03516, 0.7383, 0.5312, 0.7383, 1.0, 0.3438, 1.0, 0.3438, 0.5312, 0.7383, 0.5039, 0.7383, 0.5312, 0.3438, 0.5312, 0.3438, 0.5039, 1.0, 0.4844, 1.0, 0.7461, 0.003906, 0.7461, 0.003906, 0.4844, 1.0, 0.2266, 1.0, 0.4844, 0.003906, 0.4844, 0.003906, 0.2266, 0.7383, 0.03516, 0.7383, 0.2695, 0.3438, 0.2695, 0.3438, 0.03516, 0.2852, 0.9727, 0.2852, 0.7539, 0.3242, 0.7539, 0.3242, 0.9727, 0.3242, 0.9727, 0.3242, 0.7539, 0.7227, 0.7539, 0.7227, 0.9727, 0.7227, 0.9727, 0.7227, 0.7539, 0.75, 0.7539, 0.75, 0.9727, 0.75, 0.9727, 0.75, 0.7539, 0.7695, 0.7539, 0.7695, 0.9727, 0.5859, 0.1289, 0.5859, 0.4922, 0.03516, 0.4922, 0.03516, 0.1289, 0.03516, 0.1289, 0.03516, 0.4922, 0.007812, 0.4922, 0.007812, 0.1289])
me_cube_010.materials.append(mat_innerwall)
me_cube_010.materials.append(mat_floor)
me_cube_010.materials.append(mat_outerwall)
me_cube_010.materials.append(mat_outerwallbase)
me_cube_010.use_remesh_preserve_volume = False
me_cube_010.use_remesh_preserve_attributes = False
me_cube_010.use_mirror_vertex_groups = False
me_cube_010.update()
me_cube_011 = bpy.data.meshes.new('Cube.011')
me_cube_011.from_pydata([(0.676, -1.001, -1.324e-06), (-1.0, 1.0, 0.1133), (1.0, 1.0, 0.1033), (1.0, 1.0, -8.827e-06), (-1.0, 1.0, -8.827e-06), (0.81, -1.001, 0.113), (-1.0, -1.0, -8.827e-06), (-1.0, -1.0, 0.1133), (1.0, -0.6851, 0.0), (0.81, -0.8087, 0.113), (1.0, -0.8101, 0.113), (0.676, -0.6837, -1.324e-06), (0.968, -0.9677, 1.934), (1.0, -0.9677, 1.934), (0.968, -1.001, 1.934), (0.92, -0.9197, 2.064), (1.0, -0.9197, 2.065), (0.92, -1.001, 2.065), (0.968, -0.9677, 4.0), (0.861, -0.8607, 2.083), (0.861, -1.001, 2.083), (1.0, -0.8607, 2.083), (0.968, -1.001, 4.0), (1.0, -0.9677, 4.0), (0.852, -1.001, 4.0), (1.0, -0.8517, 4.0), (0.676, -1.001, 0.104), (1.0, -0.6751, 0.103), (0.9115, -0.8517, 4.0), (0.852, -0.9112, 4.0), (0.894, -0.8938, 4.0), (0.6722, -0.7381, 0.117), (0.7307, -0.6781, 0.1169), (0.6293, -0.6366, 0.1198)], [(31, 11)], [(1, 2, 3, 4), (0, 6, 4, 11), (11, 4, 3, 8), (6, 7, 1, 4), (8, 10, 9, 11), (11, 9, 5, 0), (13, 12, 9, 10), (5, 9, 12, 14), (14, 12, 15, 17), (13, 16, 15, 12), (17, 15, 19, 20), (16, 21, 19, 15), (18, 19, 21, 23), (18, 22, 20, 19), (24, 29, 31, 26), (23, 25, 28, 30, 18), (1, 7, 26, 31, 33), (32, 28, 25, 27), (2, 1, 33, 32, 27), (23, 21, 27, 25), (27, 8, 3, 2), (8, 27, 21, 10), (10, 21, 16, 13), (7, 6, 0, 26), (0, 5, 14, 26), (14, 17, 20, 26), (22, 24, 26, 20), (28, 29, 30), (31, 32, 33), (31, 29, 28, 32), (22, 18, 30, 29, 24)])
me_cube_011.polygons.foreach_set('material_index', [1, 1, 1, 1, 3, 3, 3, 3, 3, 3, 3, 3, 2, 2, 0, 2, 1, 0, 1, 2, 1, 3, 3, 1, 3, 3, 2, 2, 1, 0, 2])
_uv = me_cube_011.uv_layers.new(name='UVMap')
_uv.uv.foreach_set('vector', [0.8139, 0.03636, 0.4242, 0.03634, 0.4241, 0.01621, 0.8138, 0.01428, 0.3409, 0.4262, 0.01428, 0.4261, 0.0143, 0.03632, 0.3409, 0.3645, 0.3409, 0.3645, 0.0143, 0.03632, 0.4041, 0.03634, 0.404, 0.3647, 0.836, 0.4261, 0.8139, 0.4261, 0.8139, 0.03636, 0.836, 0.03636, 0.8793, 0.4464, 0.8917, 0.4242, 0.9243, 0.4382, 0.9225, 0.477, 0.9225, 0.477, 0.9243, 0.4382, 0.9592, 0.4296, 0.9684, 0.4544, 0.9484, 0.0626, 0.955, 0.06241, 0.9243, 0.4382, 0.8917, 0.4242, 0.9592, 0.4296, 0.9243, 0.4382, 0.955, 0.06241, 0.9616, 0.06369, 0.9616, 0.06369, 0.955, 0.06241, 0.9576, 0.03038, 0.9709, 0.03882, 0.9484, 0.0626, 0.9432, 0.03649, 0.9576, 0.03038, 0.955, 0.06241, 0.9709, 0.03882, 0.9576, 0.03038, 0.9589, 0.01428, 0.9769, 0.03099, 0.9432, 0.03649, 0.9385, 0.02781, 0.9589, 0.01428, 0.9576, 0.03038, 0.04024, 0.6766, 0.4288, 0.6773, 0.4277, 0.6992, 0.04223, 0.6834, 0.04024, 0.6766, 0.04232, 0.6696, 0.4277, 0.6553, 0.4288, 0.6773, 0.01436, 0.5636, 0.01513, 0.5462, 0.7734, 0.5457, 0.7736, 0.5969, 0.04223, 0.6834, 0.02398, 0.6952, 0.01428, 0.684, 0.01752, 0.6765, 0.04024, 0.6766, 0.8139, 0.03636, 0.8139, 0.4261, 0.4873, 0.4263, 0.4881, 0.3751, 0.4964, 0.3553, 0.7734, 0.5293, 0.01509, 0.5298, 0.01428, 0.5126, 0.7736, 0.4768, 0.4242, 0.03634, 0.8139, 0.03636, 0.4964, 0.3553, 0.4767, 0.3634, 0.4241, 0.3628, 0.04223, 0.6834, 0.4277, 0.6992, 0.8259, 0.7305, 0.04257, 0.7067, 0.4241, 0.3628, 0.404, 0.3647, 0.4041, 0.03634, 0.4242, 0.03634, 0.8652, 0.4451, 0.8646, 0.4244, 0.9291, 0.03134, 0.8917, 0.4242, 0.8917, 0.4242, 0.9291, 0.03134, 0.9407, 0.03576, 0.9484, 0.0626, 0.8139, 0.4261, 0.8138, 0.4482, 0.4872, 0.4466, 0.4873, 0.4263, 0.9838, 0.4547, 0.9592, 0.4296, 0.9616, 0.06369, 0.9857, 0.4339, 0.9616, 0.06369, 0.9736, 0.03847, 0.9857, 0.03598, 0.9857, 0.4339, 0.04232, 0.6696, 0.04275, 0.6463, 0.8259, 0.6254, 0.4277, 0.6553, 0.01428, 0.684, 0.01435, 0.6691, 0.01752, 0.6765, 0.4881, 0.3751, 0.4767, 0.3634, 0.4964, 0.3553, 0.7734, 0.5457, 0.01513, 0.5462, 0.01509, 0.5298, 0.7734, 0.5293, 0.04232, 0.6696, 0.04024, 0.6766, 0.01752, 0.6765, 0.01435, 0.6691, 0.02424, 0.6578])
me_cube_011.materials.append(mat_innerwall)
me_cube_011.materials.append(mat_floor)
me_cube_011.materials.append(mat_outerwall)
me_cube_011.materials.append(mat_outerwallbase)
me_cube_011.use_remesh_preserve_volume = False
me_cube_011.use_remesh_preserve_attributes = False
me_cube_011.use_mirror_vertex_groups = False
me_cube_011.update()
me_cube_012 = bpy.data.meshes.new('Cube.012')
me_cube_012.from_pydata([(-0.676, -1.001, -1.324e-06), (1.0, 1.0, 0.1133), (-1.0, 1.0, 0.1033), (-1.0, 1.0, -8.827e-06), (1.0, 1.0, -8.827e-06), (-0.81, -1.001, 0.113), (1.0, -1.0, -8.827e-06), (1.0, -1.0, 0.1133), (-1.0, -0.6851, 0.0), (-0.81, -0.8087, 0.113), (-1.0, -0.8101, 0.113), (-0.676, -0.6837, -1.324e-06), (-0.968, -0.9677, 1.934), (-1.0, -0.9677, 1.934), (-0.968, -1.001, 1.934), (-0.92, -0.9197, 2.064), (-1.0, -0.9197, 2.065), (-0.92, -1.001, 2.065), (-0.968, -0.9677, 4.0), (-0.861, -0.8607, 2.083), (-0.861, -1.001, 2.083), (-1.0, -0.8607, 2.083), (-0.968, -1.001, 4.0), (-1.0, -0.9677, 4.0), (-0.852, -1.001, 4.0), (-1.0, -0.8517, 4.0), (-0.676, -1.001, 0.104), (-1.0, -0.6751, 0.103), (-0.9115, -0.8517, 4.0), (-0.852, -0.9112, 4.0), (-0.894, -0.8938, 4.0), (-0.6722, -0.7381, 0.117), (-0.7307, -0.6781, 0.1169), (-0.6293, -0.6366, 0.1198)], [(31, 11)], [(1, 4, 3, 2), (0, 11, 4, 6), (11, 8, 3, 4), (6, 4, 1, 7), (8, 11, 9, 10), (11, 0, 5, 9), (13, 10, 9, 12), (5, 14, 12, 9), (14, 17, 15, 12), (13, 12, 15, 16), (17, 20, 19, 15), (16, 15, 19, 21), (18, 23, 21, 19), (18, 19, 20, 22), (24, 26, 31, 29), (23, 18, 30, 28, 25), (1, 33, 31, 26, 7), (32, 27, 25, 28), (2, 27, 32, 33, 1), (23, 25, 27, 21), (27, 2, 3, 8), (8, 10, 21, 27), (10, 13, 16, 21), (7, 26, 0, 6), (0, 26, 14, 5), (14, 26, 20, 17), (22, 20, 26, 24), (28, 30, 29), (31, 33, 32), (31, 32, 28, 29), (22, 24, 29, 30, 18)])
me_cube_012.polygons.foreach_set('material_index', [1, 1, 1, 1, 3, 3, 3, 3, 3, 3, 3, 3, 2, 2, 0, 2, 1, 0, 1, 2, 1, 3, 3, 1, 3, 3, 2, 2, 1, 0, 2])
_uv = me_cube_012.uv_layers.new(name='UVMap')
_uv.uv.foreach_set('vector', [0.4262, 0.03634, 0.4264, 0.01425, 0.8162, 0.0162, 0.8161, 0.03635, 0.07741, 0.4263, 0.07741, 0.3646, 0.4042, 0.03634, 0.4041, 0.4262, 0.07741, 0.3646, 0.01425, 0.3648, 0.01427, 0.03632, 0.4042, 0.03634, 0.4041, 0.4262, 0.4042, 0.03634, 0.4262, 0.03634, 0.4262, 0.4262, 0.8874, 0.0233, 0.9439, 0.01425, 0.9252, 0.04732, 0.892, 0.0527, 0.9031, 0.01636, 0.9591, 0.01637, 0.9591, 0.04733, 0.9252, 0.04732, 0.9483, 0.4163, 0.892, 0.0527, 0.9252, 0.04732, 0.9548, 0.4165, 0.9591, 0.04733, 0.9615, 0.4152, 0.9548, 0.4165, 0.9252, 0.04732, 0.9615, 0.4152, 0.9709, 0.4403, 0.9574, 0.4487, 0.9548, 0.4165, 0.9483, 0.4163, 0.9548, 0.4165, 0.9574, 0.4487, 0.943, 0.4426, 0.9709, 0.4403, 0.9769, 0.4481, 0.9587, 0.4649, 0.9574, 0.4487, 0.943, 0.4426, 0.9574, 0.4487, 0.9587, 0.4649, 0.9383, 0.4513, 0.04023, 0.6798, 0.04221, 0.673, 0.4278, 0.6571, 0.4289, 0.6789, 0.04023, 0.6798, 0.4289, 0.6789, 0.4279, 0.701, 0.04231, 0.6867, 0.01433, 0.5101, 0.7739, 0.4768, 0.7736, 0.5281, 0.0151, 0.5275, 0.04221, 0.673, 0.04023, 0.6798, 0.01749, 0.6799, 0.01425, 0.6724, 0.02395, 0.6612, 0.4262, 0.03634, 0.7439, 0.3554, 0.7522, 0.3752, 0.753, 0.4265, 0.4262, 0.4262, 0.7736, 0.5444, 0.7739, 0.597, 0.01425, 0.5611, 0.01506, 0.5439, 0.8161, 0.03635, 0.8162, 0.3629, 0.7636, 0.3635, 0.7439, 0.3554, 0.4262, 0.03634, 0.04221, 0.673, 0.04255, 0.6497, 0.8262, 0.6255, 0.4278, 0.6571, 0.8162, 0.3629, 0.8161, 0.03635, 0.8363, 0.03635, 0.8363, 0.3648, 0.8654, 0.03169, 0.892, 0.0527, 0.9288, 0.4477, 0.8648, 0.05251, 0.892, 0.0527, 0.9483, 0.4163, 0.9404, 0.4433, 0.9288, 0.4477, 0.4262, 0.4262, 0.753, 0.4265, 0.7531, 0.4467, 0.4263, 0.4483, 0.9838, 0.02217, 0.9857, 0.04301, 0.9615, 0.4152, 0.9591, 0.04733, 0.9615, 0.4152, 0.9857, 0.04301, 0.9857, 0.4431, 0.9736, 0.4406, 0.04231, 0.6867, 0.4279, 0.701, 0.8262, 0.7306, 0.04275, 0.71, 0.01425, 0.6724, 0.01749, 0.6799, 0.01432, 0.6873, 0.7522, 0.3752, 0.7439, 0.3554, 0.7636, 0.3635, 0.7736, 0.5281, 0.7736, 0.5444, 0.01506, 0.5439, 0.0151, 0.5275, 0.04231, 0.6867, 0.02422, 0.6986, 0.01432, 0.6873, 0.01749, 0.6799, 0.04023, 0.6798])
me_cube_012.materials.append(mat_innerwall)
me_cube_012.materials.append(mat_floor)
me_cube_012.materials.append(mat_outerwall)
me_cube_012.materials.append(mat_outerwallbase)
me_cube_012.use_remesh_preserve_volume = False
me_cube_012.use_remesh_preserve_attributes = False
me_cube_012.use_mirror_vertex_groups = False
me_cube_012.update()
me_cube_013 = bpy.data.meshes.new('Cube.013')
me_cube_013.from_pydata([(0.676, 1.001, -1.324e-06), (-1.0, -1.0, 0.1133), (1.0, -1.0, 0.1033), (1.0, -1.0, -8.827e-06), (-1.0, -1.0, -8.827e-06), (0.81, 1.001, 0.113), (-1.0, 1.0, -8.827e-06), (-1.0, 1.0, 0.1133), (1.0, 0.6851, 0.0), (0.81, 0.8087, 0.113), (1.0, 0.8101, 0.113), (0.676, 0.6837, -1.324e-06), (0.968, 0.9677, 1.934), (1.0, 0.9677, 1.934), (0.968, 1.001, 1.934), (0.92, 0.9197, 2.064), (1.0, 0.9197, 2.065), (0.92, 1.001, 2.065), (0.968, 0.9677, 4.0), (0.861, 0.8607, 2.083), (0.861, 1.001, 2.083), (1.0, 0.8607, 2.083), (0.968, 1.001, 4.0), (1.0, 0.9677, 4.0), (0.852, 1.001, 4.0), (1.0, 0.8517, 4.0), (0.676, 1.001, 0.104), (1.0, 0.6751, 0.103), (0.9115, 0.8517, 4.0), (0.852, 0.9112, 4.0), (0.894, 0.8938, 4.0), (0.6722, 0.7381, 0.117), (0.7307, 0.6781, 0.1169), (0.6293, 0.6366, 0.1198)], [(31, 11)], [(1, 4, 3, 2), (0, 11, 4, 6), (11, 8, 3, 4), (6, 4, 1, 7), (8, 11, 9, 10), (11, 0, 5, 9), (13, 10, 9, 12), (5, 14, 12, 9), (14, 17, 15, 12), (13, 12, 15, 16), (17, 20, 19, 15), (16, 15, 19, 21), (18, 23, 21, 19), (18, 19, 20, 22), (24, 26, 31, 29), (23, 18, 30, 28, 25), (1, 33, 31, 26, 7), (32, 27, 25, 28), (2, 27, 32, 33, 1), (23, 25, 27, 21), (27, 2, 3, 8), (8, 10, 21, 27), (10, 13, 16, 21), (7, 26, 0, 6), (0, 26, 14, 5), (14, 26, 20, 17), (22, 20, 26, 24), (28, 30, 29), (31, 33, 32), (31, 32, 28, 29), (22, 24, 29, 30, 18)])
me_cube_013.polygons.foreach_set('material_index', [1, 1, 1, 1, 3, 3, 3, 3, 3, 3, 3, 3, 2, 2, 0, 2, 1, 0, 1, 2, 1, 3, 3, 1, 3, 3, 2, 2, 1, 0, 2])
_uv = me_cube_013.uv_layers.new(name='UVMap')
_uv.uv.foreach_set('vector', [0.3739, 0.7191, 0.3738, 0.7386, 0.03026, 0.7369, 0.03035, 0.7191, 0.08591, 0.3575, 0.08566, 0.3031, 0.3723, 0.01258, 0.3738, 0.3561, 0.08566, 0.3031, 0.03001, 0.3036, 0.02872, 0.01411, 0.3723, 0.01258, 0.3933, 0.3756, 0.3933, 0.7191, 0.3739, 0.7191, 0.3739, 0.3756, 0.4315, 0.03957, 0.4695, 0.01258, 0.4712, 0.04675, 0.4424, 0.05909, 0.4695, 0.01258, 0.51, 0.03251, 0.5019, 0.05433, 0.4712, 0.04675, 0.4924, 0.3778, 0.4424, 0.05909, 0.4712, 0.04675, 0.4982, 0.378, 0.5019, 0.05433, 0.504, 0.3769, 0.4982, 0.378, 0.4712, 0.04675, 0.504, 0.3769, 0.5122, 0.3988, 0.5005, 0.4062, 0.4982, 0.378, 0.4924, 0.3778, 0.4982, 0.378, 0.5005, 0.4062, 0.4878, 0.4009, 0.5122, 0.3988, 0.5175, 0.4057, 0.5016, 0.4204, 0.5005, 0.4062, 0.4878, 0.4009, 0.5005, 0.4062, 0.5016, 0.4204, 0.4837, 0.4085, 0.03547, 0.9426, 0.03721, 0.9366, 0.3769, 0.9226, 0.3779, 0.9419, 0.03547, 0.9426, 0.3779, 0.9419, 0.377, 0.9613, 0.0373, 0.9487, 0.01265, 0.793, 0.6819, 0.7637, 0.6817, 0.8089, 0.01333, 0.8084, 0.03721, 0.9366, 0.03547, 0.9426, 0.01544, 0.9427, 0.01258, 0.9361, 0.02113, 0.9262, 0.3739, 0.7191, 0.09401, 0.438, 0.08665, 0.4205, 0.08599, 0.3754, 0.3739, 0.3756, 0.6817, 0.8233, 0.6819, 0.8696, 0.01258, 0.838, 0.0133, 0.8229, 0.03035, 0.7191, 0.03027, 0.4314, 0.0766, 0.4309, 0.09401, 0.438, 0.3739, 0.7191, 0.03721, 0.9366, 0.03751, 0.9161, 0.728, 0.8948, 0.3769, 0.9226, 0.03027, 0.4314, 0.03035, 0.7191, 0.0126, 0.7191, 0.01258, 0.4297, 0.419, 0.04072, 0.4424, 0.05909, 0.4754, 0.4054, 0.4185, 0.05898, 0.4424, 0.05909, 0.4924, 0.3778, 0.4856, 0.4015, 0.4754, 0.4054, 0.3739, 0.3756, 0.08599, 0.3754, 0.08591, 0.3575, 0.3738, 0.3561, 0.5236, 0.03228, 0.5253, 0.05055, 0.504, 0.3769, 0.5019, 0.05433, 0.504, 0.3769, 0.5253, 0.05055, 0.5253, 0.4013, 0.5146, 0.3991, 0.0373, 0.9487, 0.377, 0.9613, 0.728, 0.9874, 0.03769, 0.9693, 0.01258, 0.9361, 0.01544, 0.9427, 0.01264, 0.9493, 0.08665, 0.4205, 0.09401, 0.438, 0.0766, 0.4309, 0.6817, 0.8089, 0.6817, 0.8233, 0.0133, 0.8229, 0.01333, 0.8084, 0.0373, 0.9487, 0.02137, 0.9592, 0.01264, 0.9493, 0.01544, 0.9427, 0.03547, 0.9426])
me_cube_013.materials.append(mat_innerwall)
me_cube_013.materials.append(mat_floor)
me_cube_013.materials.append(mat_outerwall)
me_cube_013.materials.append(mat_outerwallbase)
me_cube_013.use_remesh_preserve_volume = False
me_cube_013.use_remesh_preserve_attributes = False
me_cube_013.use_mirror_vertex_groups = False
me_cube_013.update()
me_cube_014 = bpy.data.meshes.new('Cube.014')
me_cube_014.from_pydata([(-0.676, 1.001, -1.324e-06), (1.0, -1.0, 0.1133), (-1.0, -1.0, 0.1033), (-1.0, -1.0, -8.827e-06), (1.0, -1.0, -8.827e-06), (-0.81, 1.001, 0.113), (1.0, 1.0, -8.827e-06), (1.0, 1.0, 0.1133), (-1.0, 0.6851, 0.0), (-0.81, 0.8087, 0.113), (-1.0, 0.8101, 0.113), (-0.676, 0.6837, -1.324e-06), (-0.968, 0.9677, 1.934), (-1.0, 0.9677, 1.934), (-0.968, 1.001, 1.934), (-0.92, 0.9197, 2.064), (-1.0, 0.9197, 2.065), (-0.92, 1.001, 2.065), (-0.968, 0.9677, 4.0), (-0.861, 0.8607, 2.083), (-0.861, 1.001, 2.083), (-1.0, 0.8607, 2.083), (-0.968, 1.001, 4.0), (-1.0, 0.9677, 4.0), (-0.852, 1.001, 4.0), (-1.0, 0.8517, 4.0), (-0.676, 1.001, 0.104), (-1.0, 0.6751, 0.103), (-0.9115, 0.8517, 4.0), (-0.852, 0.9112, 4.0), (-0.894, 0.8938, 4.0), (-0.6722, 0.7381, 0.117), (-0.7307, 0.6781, 0.1169), (-0.6293, 0.6366, 0.1198)], [(31, 11)], [(1, 2, 3, 4), (0, 6, 4, 11), (11, 4, 3, 8), (6, 7, 1, 4), (8, 10, 9, 11), (11, 9, 5, 0), (13, 12, 9, 10), (5, 9, 12, 14), (14, 12, 15, 17), (13, 16, 15, 12), (17, 15, 19, 20), (16, 21, 19, 15), (18, 19, 21, 23), (18, 22, 20, 19), (24, 29, 31, 26), (23, 25, 28, 30, 18), (1, 7, 26, 31, 33), (32, 28, 25, 27), (2, 1, 33, 32, 27), (23, 21, 27, 25), (27, 8, 3, 2), (8, 27, 21, 10), (10, 21, 16, 13), (7, 6, 0, 26), (0, 5, 14, 26), (14, 17, 20, 26), (22, 24, 26, 20), (28, 29, 30), (31, 32, 33), (31, 29, 28, 32), (22, 18, 30, 29, 24)])
me_cube_014.polygons.foreach_set('material_index', [1, 1, 1, 1, 3, 3, 3, 3, 3, 3, 3, 3, 2, 2, 0, 2, 1, 0, 1, 2, 1, 3, 3, 1, 3, 3, 2, 2, 1, 0, 2])
_uv = me_cube_014.uv_layers.new(name='UVMap')
_uv.uv.foreach_set('vector', [0.8139, 0.03636, 0.4242, 0.03634, 0.4241, 0.01621, 0.8138, 0.01428, 0.3409, 0.4262, 0.01428, 0.4261, 0.0143, 0.03632, 0.3409, 0.3645, 0.3409, 0.3645, 0.0143, 0.03632, 0.4041, 0.03634, 0.404, 0.3647, 0.836, 0.4261, 0.8139, 0.4261, 0.8139, 0.03636, 0.836, 0.03636, 0.8793, 0.4464, 0.8917, 0.4242, 0.9243, 0.4382, 0.9225, 0.477, 0.9225, 0.477, 0.9243, 0.4382, 0.9592, 0.4296, 0.9684, 0.4544, 0.9484, 0.0626, 0.955, 0.06241, 0.9243, 0.4382, 0.8917, 0.4242, 0.9592, 0.4296, 0.9243, 0.4382, 0.955, 0.06241, 0.9616, 0.06369, 0.9616, 0.06369, 0.955, 0.06241, 0.9576, 0.03038, 0.9709, 0.03882, 0.9484, 0.0626, 0.9432, 0.03649, 0.9576, 0.03038, 0.955, 0.06241, 0.9709, 0.03882, 0.9576, 0.03038, 0.9589, 0.01428, 0.9769, 0.03099, 0.9432, 0.03649, 0.9385, 0.02781, 0.9589, 0.01428, 0.9576, 0.03038, 0.04024, 0.6766, 0.4288, 0.6773, 0.4277, 0.6992, 0.04223, 0.6834, 0.04024, 0.6766, 0.04232, 0.6696, 0.4277, 0.6553, 0.4288, 0.6773, 0.01436, 0.5636, 0.01513, 0.5462, 0.7734, 0.5457, 0.7736, 0.5969, 0.04223, 0.6834, 0.02398, 0.6952, 0.01428, 0.684, 0.01752, 0.6765, 0.04024, 0.6766, 0.8139, 0.03636, 0.8139, 0.4261, 0.4873, 0.4263, 0.4881, 0.3751, 0.4964, 0.3553, 0.7734, 0.5293, 0.01509, 0.5298, 0.01428, 0.5126, 0.7736, 0.4768, 0.4242, 0.03634, 0.8139, 0.03636, 0.4964, 0.3553, 0.4767, 0.3634, 0.4241, 0.3628, 0.04223, 0.6834, 0.4277, 0.6992, 0.8259, 0.7305, 0.04257, 0.7067, 0.4241, 0.3628, 0.404, 0.3647, 0.4041, 0.03634, 0.4242, 0.03634, 0.8652, 0.4451, 0.8646, 0.4244, 0.9291, 0.03134, 0.8917, 0.4242, 0.8917, 0.4242, 0.9291, 0.03134, 0.9407, 0.03576, 0.9484, 0.0626, 0.8139, 0.4261, 0.8138, 0.4482, 0.4872, 0.4466, 0.4873, 0.4263, 0.9838, 0.4547, 0.9592, 0.4296, 0.9616, 0.06369, 0.9857, 0.4339, 0.9616, 0.06369, 0.9736, 0.03847, 0.9857, 0.03598, 0.9857, 0.4339, 0.04232, 0.6696, 0.04275, 0.6463, 0.8259, 0.6254, 0.4277, 0.6553, 0.01428, 0.684, 0.01435, 0.6691, 0.01752, 0.6765, 0.4881, 0.3751, 0.4767, 0.3634, 0.4964, 0.3553, 0.7734, 0.5457, 0.01513, 0.5462, 0.01509, 0.5298, 0.7734, 0.5293, 0.04232, 0.6696, 0.04024, 0.6766, 0.01752, 0.6765, 0.01435, 0.6691, 0.02424, 0.6578])
me_cube_014.materials.append(mat_innerwall)
me_cube_014.materials.append(mat_floor)
me_cube_014.materials.append(mat_outerwall)
me_cube_014.materials.append(mat_outerwallbase)
me_cube_014.use_remesh_preserve_volume = False
me_cube_014.use_remesh_preserve_attributes = False
me_cube_014.use_mirror_vertex_groups = False
me_cube_014.update()
me_cube_015 = bpy.data.meshes.new('Cube.015')
me_cube_015.from_pydata([(1.0, -1.009, 0.0), (-1.0, -1.0, -8.827e-06), (1.0, -1.0, 0.1033), (-1.0, -1.0, 0.1033), (-1.0, 1.0, 0.1033), (1.0, 1.0, 0.1033), (1.0, 1.0, -8.827e-06), (-1.0, 1.0, -8.827e-06)], [], [(5, 2, 0, 6), (4, 3, 2, 5), (6, 0, 1, 7), (7, 1, 3, 4), (4, 5, 6, 7), (3, 1, 0, 2)])
me_cube_015.polygons.foreach_set('material_index', [1, 1, 1, 1, 1, 1])
_uv = me_cube_015.uv_layers.new(name='UVMap')
_uv.uv.foreach_set('vector', [0.9686, 0.5001, 0.9686, 0.03144, 0.9929, 0.02931, 0.9929, 0.5001, 0.5, 0.5001, 0.5, 0.03144, 0.9686, 0.03144, 0.9686, 0.5001, 0.00714, 0.5001, 0.007141, 0.02931, 0.4758, 0.03144, 0.4758, 0.5001, 0.4758, 0.5001, 0.4758, 0.03144, 0.5, 0.03144, 0.5, 0.5001, 0.5, 0.5001, 0.9686, 0.5001, 0.9686, 0.5243, 0.5, 0.5243, 0.5, 0.03144, 0.5, 0.00723, 0.9687, 0.00714, 0.9686, 0.03144])
me_cube_015.materials.append(mat_innerwall)
me_cube_015.materials.append(mat_floor)
me_cube_015.materials.append(mat_outerwall)
me_cube_015.materials.append(mat_outerwallbase)
me_cube_015.use_remesh_preserve_volume = False
me_cube_015.use_remesh_preserve_attributes = False
me_cube_015.use_mirror_vertex_groups = False
me_cube_015.update()

# ---- objects
ob_bottom_left_corner_tile_prev_uv_layout = bpy.data.objects.new('bottom_left_corner_tile.prev_uv_layout', me_cube)
ob_bottom_right_corner_tile_prev_uv_layout = bpy.data.objects.new('bottom_right_corner_tile.prev_uv_layout', me_cube_001)
ob_left_edge_001 = bpy.data.objects.new('left_edge.001', me_cube_007)
ob_top_left_corner_tile = bpy.data.objects.new('top_left_corner_tile', me_cube_002)
ob_top_right_corner_tile = bpy.data.objects.new('top_right_corner_tile', me_cube_003)
ob_bottom_left_corner_tile = bpy.data.objects.new('bottom_left_corner_tile', me_cube_005)
ob_bottom_right_corner_tile = bpy.data.objects.new('bottom_right_corner_tile', me_cube_006)
ob_left_edge = bpy.data.objects.new('left_edge', me_cube_004)
ob_right_edge = bpy.data.objects.new('right_edge', me_cube_008)
ob_top_edge = bpy.data.objects.new('top_edge', me_cube_009)
ob_bottom_edge = bpy.data.objects.new('bottom_edge', me_cube_010)
ob_bottom_right_inner_corner = bpy.data.objects.new('bottom_right_inner_corner', me_cube_011)
ob_bottom_left_inner_corner = bpy.data.objects.new('bottom_left_inner_corner', me_cube_012)
ob_top_right_inner_corner = bpy.data.objects.new('top_right_inner_corner', me_cube_013)
ob_top_left_inner_corner = bpy.data.objects.new('top_left_inner_corner', me_cube_014)
ob_center = bpy.data.objects.new('center', me_cube_015)

# ---- transforms, parenting, visibility, modifiers, constraints
ob_bottom_left_corner_tile_prev_uv_layout.location = (0.0, 0.0, 0.0)
ob_bottom_left_corner_tile_prev_uv_layout.lock_rotations_4d = False
ob_bottom_left_corner_tile_prev_uv_layout.empty_display_type = 'ARROWS'
ob_bottom_left_corner_tile_prev_uv_layout.lineart.crease_threshold = 0.0
_vg = ob_bottom_left_corner_tile_prev_uv_layout.vertex_groups.new(name='bottom_left_corner')
_vg = ob_bottom_left_corner_tile_prev_uv_layout.vertex_groups.new(name='top_left_edge')
_vg = ob_bottom_left_corner_tile_prev_uv_layout.vertex_groups.new(name='bottom_right_edge')
_m = ob_bottom_left_corner_tile_prev_uv_layout.modifiers.new('Mirror', 'MIRROR')
_m.use_axis = (False, False, False)
_m.use_clip = True
ob_bottom_right_corner_tile_prev_uv_layout.location = (0.0, 0.0, 0.0)
ob_bottom_right_corner_tile_prev_uv_layout.lock_rotations_4d = False
ob_bottom_right_corner_tile_prev_uv_layout.empty_display_type = 'ARROWS'
ob_bottom_right_corner_tile_prev_uv_layout.hide_render = True
ob_bottom_right_corner_tile_prev_uv_layout.lineart.crease_threshold = 0.0
_vg = ob_bottom_right_corner_tile_prev_uv_layout.vertex_groups.new(name='bottom_right_corner')
_vg = ob_bottom_right_corner_tile_prev_uv_layout.vertex_groups.new(name='top_right_edge')
_vg = ob_bottom_right_corner_tile_prev_uv_layout.vertex_groups.new(name='bottom_left_edge')
_m = ob_bottom_right_corner_tile_prev_uv_layout.modifiers.new('Mirror', 'MIRROR')
_m.use_axis = (False, False, False)
_m.use_clip = True
ob_left_edge_001.location = (0.0, 0.0, 0.0)
ob_left_edge_001.lock_rotations_4d = False
ob_left_edge_001.empty_display_type = 'ARROWS'
ob_left_edge_001.hide_render = True
ob_left_edge_001.lineart.crease_threshold = 0.0
_vg = ob_left_edge_001.vertex_groups.new(name='top_edge')
_vg = ob_left_edge_001.vertex_groups.new(name='bottom_edge')
_vg = ob_left_edge_001.vertex_groups.new(name='corner_edge')
_m = ob_left_edge_001.modifiers.new('Mirror', 'MIRROR')
_m.use_axis = (False, False, False)
_m.use_clip = True
_m = ob_left_edge_001.modifiers.new('Auto Smooth', 'NODES')
_m.node_group = ng_auto_smooth
_gi = [s.identifier for s in ng_auto_smooth.interface.items_tree if s.item_type == 'SOCKET' and s.in_out == 'INPUT']
_m[_gi[1]] = 0.5236  # Angle
ob_top_left_corner_tile.location = (0.0, 0.0, 0.0)
ob_top_left_corner_tile.lock_rotations_4d = False
ob_top_left_corner_tile.empty_display_type = 'ARROWS'
ob_top_left_corner_tile.hide_render = True
ob_top_left_corner_tile.lineart.crease_threshold = 0.0
_vg = ob_top_left_corner_tile.vertex_groups.new(name='top_left_corner')
_vg = ob_top_left_corner_tile.vertex_groups.new(name='bottom_left_edge')
_vg = ob_top_left_corner_tile.vertex_groups.new(name='top_right_edge')
_m = ob_top_left_corner_tile.modifiers.new('Mirror', 'MIRROR')
_m.use_axis = (False, False, False)
_m.use_clip = True
ob_top_right_corner_tile.location = (0.0, 0.0, 0.0)
ob_top_right_corner_tile.lock_rotations_4d = False
ob_top_right_corner_tile.empty_display_type = 'ARROWS'
ob_top_right_corner_tile.hide_render = True
ob_top_right_corner_tile.lineart.crease_threshold = 0.0
_vg = ob_top_right_corner_tile.vertex_groups.new(name='top_right_corner')
_vg = ob_top_right_corner_tile.vertex_groups.new(name='bottom_right_edge')
_vg = ob_top_right_corner_tile.vertex_groups.new(name='top_left_edge')
_m = ob_top_right_corner_tile.modifiers.new('Mirror', 'MIRROR')
_m.use_axis = (False, False, False)
_m.use_clip = True
ob_bottom_left_corner_tile.location = (0.0, 0.0, 0.0)
ob_bottom_left_corner_tile.lock_rotations_4d = False
ob_bottom_left_corner_tile.empty_display_type = 'ARROWS'
ob_bottom_left_corner_tile.lineart.crease_threshold = 0.0
_vg = ob_bottom_left_corner_tile.vertex_groups.new(name='bottom_left_corner')
_vg = ob_bottom_left_corner_tile.vertex_groups.new(name='top_left_edge')
_vg = ob_bottom_left_corner_tile.vertex_groups.new(name='bottom_right_edge')
_m = ob_bottom_left_corner_tile.modifiers.new('Mirror', 'MIRROR')
_m.use_axis = (False, False, False)
_m.use_clip = True
ob_bottom_right_corner_tile.location = (0.0, 0.0, 0.0)
ob_bottom_right_corner_tile.lock_rotations_4d = False
ob_bottom_right_corner_tile.empty_display_type = 'ARROWS'
ob_bottom_right_corner_tile.hide_render = True
ob_bottom_right_corner_tile.lineart.crease_threshold = 0.0
_vg = ob_bottom_right_corner_tile.vertex_groups.new(name='bottom_right_corner')
_vg = ob_bottom_right_corner_tile.vertex_groups.new(name='top_right_edge')
_vg = ob_bottom_right_corner_tile.vertex_groups.new(name='bottom_left_edge')
_m = ob_bottom_right_corner_tile.modifiers.new('Mirror', 'MIRROR')
_m.use_axis = (False, False, False)
_m.use_clip = True
ob_left_edge.location = (0.0, 0.0, 0.0)
ob_left_edge.lock_rotations_4d = False
ob_left_edge.empty_display_type = 'ARROWS'
ob_left_edge.hide_render = True
ob_left_edge.lineart.crease_threshold = 0.0
_vg = ob_left_edge.vertex_groups.new(name='top_edge')
_vg = ob_left_edge.vertex_groups.new(name='bottom_edge')
_vg = ob_left_edge.vertex_groups.new(name='corner_edge')
_m = ob_left_edge.modifiers.new('Mirror', 'MIRROR')
_m.use_axis = (False, False, False)
_m.use_clip = True
_m = ob_left_edge.modifiers.new('Auto Smooth', 'NODES')
_m.node_group = ng_auto_smooth
_gi = [s.identifier for s in ng_auto_smooth.interface.items_tree if s.item_type == 'SOCKET' and s.in_out == 'INPUT']
_m[_gi[1]] = 0.5236  # Angle
ob_right_edge.location = (0.0, 0.0, 0.0)
ob_right_edge.lock_rotations_4d = False
ob_right_edge.empty_display_type = 'ARROWS'
ob_right_edge.hide_render = True
ob_right_edge.lineart.crease_threshold = 0.0
_vg = ob_right_edge.vertex_groups.new(name='top_edge')
_vg = ob_right_edge.vertex_groups.new(name='bottom_edge')
_vg = ob_right_edge.vertex_groups.new(name='center_edge')
_m = ob_right_edge.modifiers.new('Mirror', 'MIRROR')
_m.use_axis = (False, False, False)
_m.use_clip = True
_m = ob_right_edge.modifiers.new('Auto Smooth', 'NODES')
_m.node_group = ng_auto_smooth
_gi = [s.identifier for s in ng_auto_smooth.interface.items_tree if s.item_type == 'SOCKET' and s.in_out == 'INPUT']
_m[_gi[1]] = 0.5236  # Angle
ob_top_edge.location = (0.0, 0.0, 0.0)
ob_top_edge.lock_rotations_4d = False
ob_top_edge.empty_display_type = 'ARROWS'
ob_top_edge.hide_render = True
ob_top_edge.lineart.crease_threshold = 0.0
_vg = ob_top_edge.vertex_groups.new(name='left_edge')
_vg = ob_top_edge.vertex_groups.new(name='right_edge')
_vg = ob_top_edge.vertex_groups.new(name='center_edge')
_m = ob_top_edge.modifiers.new('Mirror', 'MIRROR')
_m.use_axis = (False, False, False)
_m.use_clip = True
_m = ob_top_edge.modifiers.new('Auto Smooth', 'NODES')
_m.node_group = ng_auto_smooth
_gi = [s.identifier for s in ng_auto_smooth.interface.items_tree if s.item_type == 'SOCKET' and s.in_out == 'INPUT']
_m[_gi[1]] = 0.5236  # Angle
ob_bottom_edge.location = (0.0, 0.0, 0.0)
ob_bottom_edge.lock_rotations_4d = False
ob_bottom_edge.empty_display_type = 'ARROWS'
ob_bottom_edge.hide_render = True
ob_bottom_edge.lineart.crease_threshold = 0.0
_vg = ob_bottom_edge.vertex_groups.new(name='left_edge')
_vg = ob_bottom_edge.vertex_groups.new(name='right_edge')
_vg = ob_bottom_edge.vertex_groups.new(name='center_edge')
_m = ob_bottom_edge.modifiers.new('Mirror', 'MIRROR')
_m.use_axis = (False, False, False)
_m.use_clip = True
_m = ob_bottom_edge.modifiers.new('Auto Smooth', 'NODES')
_m.node_group = ng_auto_smooth
_gi = [s.identifier for s in ng_auto_smooth.interface.items_tree if s.item_type == 'SOCKET' and s.in_out == 'INPUT']
_m[_gi[1]] = 0.5236  # Angle
ob_bottom_right_inner_corner.location = (0.0, 0.0, 0.0)
ob_bottom_right_inner_corner.lock_rotations_4d = False
ob_bottom_right_inner_corner.empty_display_type = 'ARROWS'
ob_bottom_right_inner_corner.hide_render = True
ob_bottom_right_inner_corner.lineart.crease_threshold = 0.0
_vg = ob_bottom_right_inner_corner.vertex_groups.new(name='inner_corner')
_vg = ob_bottom_right_inner_corner.vertex_groups.new(name='x_edge')
_vg = ob_bottom_right_inner_corner.vertex_groups.new(name='z_edge')
_vg = ob_bottom_right_inner_corner.vertex_groups.new(name='center')
_m = ob_bottom_right_inner_corner.modifiers.new('Mirror', 'MIRROR')
_m.use_axis = (False, False, False)
_m.use_clip = True
_m = ob_bottom_right_inner_corner.modifiers.new('Auto Smooth', 'NODES')
_m.node_group = ng_auto_smooth
_gi = [s.identifier for s in ng_auto_smooth.interface.items_tree if s.item_type == 'SOCKET' and s.in_out == 'INPUT']
_m[_gi[1]] = 0.5236  # Angle
ob_bottom_left_inner_corner.location = (0.0, 0.0, 0.0)
ob_bottom_left_inner_corner.lock_rotations_4d = False
ob_bottom_left_inner_corner.empty_display_type = 'ARROWS'
ob_bottom_left_inner_corner.hide_render = True
ob_bottom_left_inner_corner.lineart.crease_threshold = 0.0
_vg = ob_bottom_left_inner_corner.vertex_groups.new(name='inner_corner')
_vg = ob_bottom_left_inner_corner.vertex_groups.new(name='x_edge')
_vg = ob_bottom_left_inner_corner.vertex_groups.new(name='z_edge')
_vg = ob_bottom_left_inner_corner.vertex_groups.new(name='center')
_m = ob_bottom_left_inner_corner.modifiers.new('Mirror', 'MIRROR')
_m.use_axis = (False, False, False)
_m.use_clip = True
_m = ob_bottom_left_inner_corner.modifiers.new('Auto Smooth', 'NODES')
_m.node_group = ng_auto_smooth
_gi = [s.identifier for s in ng_auto_smooth.interface.items_tree if s.item_type == 'SOCKET' and s.in_out == 'INPUT']
_m[_gi[1]] = 0.5236  # Angle
ob_top_right_inner_corner.location = (0.0, 0.0, 0.0)
ob_top_right_inner_corner.lock_rotations_4d = False
ob_top_right_inner_corner.empty_display_type = 'ARROWS'
ob_top_right_inner_corner.hide_render = True
ob_top_right_inner_corner.lineart.crease_threshold = 0.0
_vg = ob_top_right_inner_corner.vertex_groups.new(name='inner_corner')
_vg = ob_top_right_inner_corner.vertex_groups.new(name='z_edge')
_vg = ob_top_right_inner_corner.vertex_groups.new(name='x_edge')
_vg = ob_top_right_inner_corner.vertex_groups.new(name='center')
_m = ob_top_right_inner_corner.modifiers.new('Mirror', 'MIRROR')
_m.use_axis = (False, False, False)
_m.use_clip = True
_m = ob_top_right_inner_corner.modifiers.new('Auto Smooth', 'NODES')
_m.node_group = ng_auto_smooth
_gi = [s.identifier for s in ng_auto_smooth.interface.items_tree if s.item_type == 'SOCKET' and s.in_out == 'INPUT']
_m[_gi[1]] = 0.5236  # Angle
ob_top_left_inner_corner.location = (0.0, 0.0, 0.0)
ob_top_left_inner_corner.lock_rotations_4d = False
ob_top_left_inner_corner.empty_display_type = 'ARROWS'
ob_top_left_inner_corner.hide_render = True
ob_top_left_inner_corner.lineart.crease_threshold = 0.0
_vg = ob_top_left_inner_corner.vertex_groups.new(name='inner_corner')
_vg = ob_top_left_inner_corner.vertex_groups.new(name='z_edge')
_vg = ob_top_left_inner_corner.vertex_groups.new(name='x_edge')
_vg = ob_top_left_inner_corner.vertex_groups.new(name='center')
_m = ob_top_left_inner_corner.modifiers.new('Mirror', 'MIRROR')
_m.use_axis = (False, False, False)
_m.use_clip = True
_m = ob_top_left_inner_corner.modifiers.new('Auto Smooth', 'NODES')
_m.node_group = ng_auto_smooth
_gi = [s.identifier for s in ng_auto_smooth.interface.items_tree if s.item_type == 'SOCKET' and s.in_out == 'INPUT']
_m[_gi[1]] = 0.5236  # Angle
ob_center.location = (0.0, 0.0, 0.0)
ob_center.lock_rotations_4d = False
ob_center.empty_display_type = 'ARROWS'
ob_center.hide_render = True
ob_center.lineart.crease_threshold = 0.0
_m = ob_center.modifiers.new('Mirror', 'MIRROR')
_m.use_axis = (False, False, False)
_m.use_clip = True
_m = ob_center.modifiers.new('Auto Smooth', 'NODES')
_m.node_group = ng_auto_smooth
_gi = [s.identifier for s in ng_auto_smooth.interface.items_tree if s.item_type == 'SOCKET' and s.in_out == 'INPUT']
_m[_gi[1]] = 0.5236  # Angle

# ---- collection membership
col_prevuvlayout.objects.link(ob_bottom_left_corner_tile_prev_uv_layout)
col_prevuvlayout.objects.link(ob_bottom_right_corner_tile_prev_uv_layout)
col_prevuvlayout.objects.link(ob_left_edge_001)
col_corners.objects.link(ob_top_left_corner_tile)
col_corners.objects.link(ob_top_right_corner_tile)
col_corners.objects.link(ob_bottom_left_corner_tile)
col_corners.objects.link(ob_bottom_right_corner_tile)
col_edges.objects.link(ob_left_edge)
col_edges.objects.link(ob_right_edge)
col_edges.objects.link(ob_top_edge)
col_edges.objects.link(ob_bottom_edge)
col_innercorners.objects.link(ob_bottom_right_inner_corner)
col_innercorners.objects.link(ob_bottom_left_inner_corner)
col_innercorners.objects.link(ob_top_right_inner_corner)
col_innercorners.objects.link(ob_top_left_inner_corner)
col_other.objects.link(ob_center)

# ---- scene / render settings (as saved in the file)
scene.frame_start = 1; scene.frame_end = 250; scene.frame_set(1)
scene.render.engine = 'BLENDER_EEVEE_NEXT'
scene.cycles.sampling_pattern = 'TABULATED_SOBOL'
scene.cycles.use_light_tree = False
scene.view_settings.view_transform = 'Filmic'
bpy.context.view_layer.update()

# ---- added for rendering (the .blend has no active camera and no usable light): camera, sun
cam_auto = bpy.data.cameras.new('AutoCamera')
cam_auto.lens = 50.0
cam_auto.sensor_width = 36.0
cam_auto.clip_end = 1000.0
ob_auto_camera = bpy.data.objects.new('AutoCamera', cam_auto)
scene.collection.objects.link(ob_auto_camera)
ob_auto_camera.location = (4.52457, -5.39408, 5.60678)
ob_auto_camera.rotation_euler = (1.09748, -7.21219e-08, 0.694738)
scene.camera = ob_auto_camera
light_auto_sun = bpy.data.lights.new('AutoSun', 'SUN')
light_auto_sun.energy = 3.0
light_auto_sun.angle = 0.0523599
ob_auto_sun = bpy.data.objects.new('AutoSun', light_auto_sun)
scene.collection.objects.link(ob_auto_sun)
ob_auto_sun.rotation_euler = (0.872665, 0.174533, 0.523599)
bpy.context.view_layer.update()
